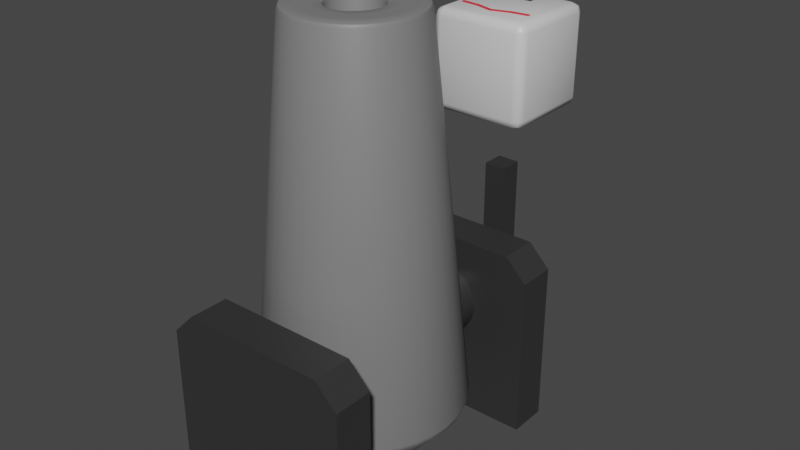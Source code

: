 # Source: Cannon.blend  (saved by Blender 2.93.20; exported with 4.5.12 LTS)
import bpy
from mathutils import Matrix  # noqa: F401  (used for matrix-valued properties, if any)

bpy.ops.wm.read_factory_settings(use_empty=True)
scene = bpy.context.scene
scene.name = 'Scene'

# ---- collections
col_collection = bpy.data.collections.new('Collection'); scene.collection.children.link(col_collection)

# ---- materials (node trees are filled in below, after node groups)
mat_barrel = bpy.data.materials.new('Barrel')
mat_barrel.use_transparent_shadow = False
mat_base = bpy.data.materials.new('Base')
mat_base.alpha_threshold = 0.0
mat_base.use_transparent_shadow = False
mat_base.line_color = (0.0, 0.0, 0.0, 1.0)
mat_head = bpy.data.materials.new('Head')
mat_head.alpha_threshold = 0.0
mat_head.use_transparent_shadow = False
mat_head.line_color = (0.0, 0.0, 0.0, 1.0)
mat_outereye = bpy.data.materials.new('OuterEye')
mat_outereye.use_transparent_shadow = False
mat_innereye = bpy.data.materials.new('InnerEye')
mat_innereye.use_transparent_shadow = False
mat_pupil = bpy.data.materials.new('Pupil')
mat_pupil.use_transparent_shadow = False
mat_mouth = bpy.data.materials.new('Mouth')
mat_mouth.use_transparent_shadow = False

# ---- node groups
ng_auto_smooth = bpy.data.node_groups.new('Auto Smooth', 'GeometryNodeTree')
_s = ng_auto_smooth.interface.new_socket(name='Geometry', in_out='OUTPUT', socket_type='NodeSocketGeometry')
_s = ng_auto_smooth.interface.new_socket(name='Geometry', in_out='INPUT', socket_type='NodeSocketGeometry')
_s = ng_auto_smooth.interface.new_socket(name='Angle', in_out='INPUT', socket_type='NodeSocketFloat')
_s.subtype = 'ANGLE'
_s.min_value = 0.0
_s.max_value = 3.142
ng_auto_smooth.is_modifier = True
_N = ng_auto_smooth.nodes; _L = ng_auto_smooth.links
n0 = _N.new('NodeGroupOutput'); n0.name = 'Group Output'; n0.location = (480, -100)
n1 = _N.new('NodeGroupInput'); n1.name = 'Group Input'; n1.location = (-420, -300)
n2 = _N.new('NodeGroupInput'); n2.name = 'Group Input.001'; n2.location = (-60, -100)
n3 = _N.new('GeometryNodeSetShadeSmooth'); n3.name = 'Set Shade Smooth'; n3.location = (120, -100)
n3.domain = 'EDGE'
n4 = _N.new('GeometryNodeSetShadeSmooth'); n4.name = 'Set Shade Smooth.001'; n4.location = (300, -100)
n5 = _N.new('GeometryNodeInputMeshEdgeAngle'); n5.name = 'Edge Angle'; n5.location = (-420, -220)
n6 = _N.new('GeometryNodeInputEdgeSmooth'); n6.name = 'Is Edge Smooth'; n6.location = (-60, -160)
n7 = _N.new('GeometryNodeInputShadeSmooth'); n7.name = 'Is Face Smooth'; n7.location = (-240, -340)
n8 = _N.new('FunctionNodeBooleanMath'); n8.name = 'Boolean Math'; n8.location = (-60, -220)
n9 = _N.new('FunctionNodeCompare'); n9.name = 'Compare'; n9.location = (-240, -180)
n9.operation = 'LESS_EQUAL'
_L.new(n5.outputs[0], n9.inputs[0])
_L.new(n4.outputs[0], n0.inputs[0])
_L.new(n1.outputs[1], n9.inputs[1])
_L.new(n9.outputs[0], n8.inputs[0])
_L.new(n7.outputs[0], n8.inputs[1])
_L.new(n2.outputs[0], n3.inputs[0])
_L.new(n6.outputs[0], n3.inputs[1])
_L.new(n3.outputs[0], n4.inputs[0])
_L.new(n8.outputs[0], n3.inputs[2])
n0.is_active_output = True

# ---- material node trees
mat_barrel.use_nodes = True; mat_barrel.node_tree.nodes.clear()
_N = mat_barrel.node_tree.nodes; _L = mat_barrel.node_tree.links
n0 = _N.new('ShaderNodeBsdfPrincipled'); n0.name = 'Principled BSDF'; n0.location = (10, 300)
n0.distribution = 'GGX'
n0.subsurface_method = 'BURLEY'
n0.inputs[0].default_value = (0.2079, 0.2079, 0.2079, 1.0)
n0.inputs[3].default_value = 1.45
n0.inputs[27].default_value = (0.0, 0.0, 0.0, 1.0)
n0.inputs[28].default_value = 1.0
n1 = _N.new('ShaderNodeOutputMaterial'); n1.name = 'Material Output'; n1.location = (300, 300)
_L.new(n0.outputs[0], n1.inputs[0])
n1.is_active_output = True
mat_base.use_nodes = True; mat_base.node_tree.nodes.clear()
_N = mat_base.node_tree.nodes; _L = mat_base.node_tree.links
n0 = _N.new('ShaderNodeOutputMaterial'); n0.name = 'Material Output'; n0.location = (300, 300)
n1 = _N.new('ShaderNodeBsdfPrincipled'); n1.name = 'Principled BSDF'; n1.location = (10, 300)
n1.distribution = 'GGX'
n1.subsurface_method = 'BURLEY'
n1.inputs[0].default_value = (0.0331, 0.0331, 0.0331, 1.0)
n1.inputs[2].default_value = 0.4
n1.inputs[3].default_value = 1.45
n1.inputs[27].default_value = (0.0, 0.0, 0.0, 1.0)
n1.inputs[28].default_value = 1.0
_L.new(n1.outputs[0], n0.inputs[0])
n0.is_active_output = True
mat_head.use_nodes = True; mat_head.node_tree.nodes.clear()
_N = mat_head.node_tree.nodes; _L = mat_head.node_tree.links
n0 = _N.new('ShaderNodeOutputMaterial'); n0.name = 'Material Output'; n0.location = (300, 300)
n1 = _N.new('ShaderNodeBsdfPrincipled'); n1.name = 'Principled BSDF'; n1.location = (10, 300)
n1.distribution = 'GGX'
n1.subsurface_method = 'BURLEY'
n1.inputs[0].default_value = (0.6982, 0.6982, 0.6982, 1.0)
n1.inputs[2].default_value = 0.4
n1.inputs[3].default_value = 1.45
n1.inputs[27].default_value = (0.0, 0.0, 0.0, 1.0)
n1.inputs[28].default_value = 1.0
_L.new(n1.outputs[0], n0.inputs[0])
n0.is_active_output = True
mat_outereye.use_nodes = True; mat_outereye.node_tree.nodes.clear()
_N = mat_outereye.node_tree.nodes; _L = mat_outereye.node_tree.links
n0 = _N.new('ShaderNodeBsdfPrincipled'); n0.name = 'Principled BSDF'; n0.location = (10, 300)
n0.distribution = 'GGX'
n0.subsurface_method = 'BURLEY'
n0.inputs[0].default_value = (0.03106, 0.03106, 0.03106, 1.0)
n0.inputs[3].default_value = 1.45
n0.inputs[27].default_value = (0.0, 0.0, 0.0, 1.0)
n0.inputs[28].default_value = 1.0
n1 = _N.new('ShaderNodeOutputMaterial'); n1.name = 'Material Output'; n1.location = (300, 300)
_L.new(n0.outputs[0], n1.inputs[0])
n1.is_active_output = True
mat_innereye.use_nodes = True; mat_innereye.node_tree.nodes.clear()
_N = mat_innereye.node_tree.nodes; _L = mat_innereye.node_tree.links
n0 = _N.new('ShaderNodeBsdfPrincipled'); n0.name = 'Principled BSDF'; n0.location = (10, 300)
n0.distribution = 'GGX'
n0.subsurface_method = 'BURLEY'
n0.inputs[0].default_value = (0.2738, 0.2738, 0.2738, 1.0)
n0.inputs[3].default_value = 1.45
n0.inputs[27].default_value = (0.0, 0.0, 0.0, 1.0)
n0.inputs[28].default_value = 1.0
n1 = _N.new('ShaderNodeOutputMaterial'); n1.name = 'Material Output'; n1.location = (300, 300)
_L.new(n0.outputs[0], n1.inputs[0])
n1.is_active_output = True
mat_pupil.use_nodes = True; mat_pupil.node_tree.nodes.clear()
_N = mat_pupil.node_tree.nodes; _L = mat_pupil.node_tree.links
n0 = _N.new('ShaderNodeBsdfPrincipled'); n0.name = 'Principled BSDF'; n0.location = (10, 300)
n0.distribution = 'GGX'
n0.subsurface_method = 'BURLEY'
n0.inputs[0].default_value = (0.0, 0.03128, 0.8, 1.0)
n0.inputs[3].default_value = 1.45
n0.inputs[27].default_value = (0.0, 0.0, 0.0, 1.0)
n0.inputs[28].default_value = 1.0
n1 = _N.new('ShaderNodeOutputMaterial'); n1.name = 'Material Output'; n1.location = (300, 300)
_L.new(n0.outputs[0], n1.inputs[0])
n1.is_active_output = True
mat_mouth.use_nodes = True; mat_mouth.node_tree.nodes.clear()
_N = mat_mouth.node_tree.nodes; _L = mat_mouth.node_tree.links
n0 = _N.new('ShaderNodeBsdfPrincipled'); n0.name = 'Principled BSDF'; n0.location = (10, 300)
n0.distribution = 'GGX'
n0.subsurface_method = 'BURLEY'
n0.inputs[0].default_value = (0.8, 0.04723, 0.06162, 1.0)
n0.inputs[3].default_value = 1.45
n0.inputs[27].default_value = (0.0, 0.0, 0.0, 1.0)
n0.inputs[28].default_value = 1.0
n1 = _N.new('ShaderNodeOutputMaterial'); n1.name = 'Material Output'; n1.location = (300, 300)
_L.new(n0.outputs[0], n1.inputs[0])
n1.is_active_output = True

# ---- world
world_world = bpy.data.worlds.new('World'); scene.world = world_world
world_world.use_nodes = True; world_world.node_tree.nodes.clear()
_N = world_world.node_tree.nodes; _L = world_world.node_tree.links
n0 = _N.new('ShaderNodeOutputWorld'); n0.name = 'World Output'; n0.location = (300, 300)
n1 = _N.new('ShaderNodeBackground'); n1.name = 'Background'; n1.location = (10, 300)
n1.inputs[0].default_value = (0.05088, 0.05088, 0.05088, 1.0)
_L.new(n1.outputs[0], n0.inputs[0])
n0.is_active_output = True
world_world.color = (0.05088, 0.05088, 0.05088)
world_world.use_sun_shadow = False
world_world.sun_shadow_jitter_overblur = 0.0

# ---- meshes
me_cylinder = bpy.data.meshes.new('Cylinder')
me_cylinder.from_pydata([(-0.0444, -1.206e-08, -0.4916), (-0.04586, 0.1019, -0.109), (-0.04596, -1.206e-08, -0.109), (-0.02817, 0.1004, -0.1089), (-0.01101, 0.09577, -0.1088), (0.005093, 0.08826, -0.1088), (0.01964, 0.07807, -0.1087), (0.03221, 0.06551, -0.1087), (0.0424, 0.05096, -0.1086), (0.0499, 0.03486, -0.1086), (0.0545, 0.0177, -0.1086), (0.05605, -1.831e-08, -0.1086), (0.0545, -0.0177, -0.1086), (0.0499, -0.03486, -0.1086), (0.0424, -0.05096, -0.1086), (0.03221, -0.06551, -0.1087), (0.01964, -0.07807, -0.1087), (0.005093, -0.08826, -0.1088), (-0.01101, -0.09577, -0.1088), (-0.02817, -0.1004, -0.1089), (-0.04586, -0.1019, -0.109), (-0.06356, -0.1004, -0.109), (-0.08072, -0.09577, -0.1091), (-0.09682, -0.08826, -0.1092), (-0.1114, -0.07807, -0.1092), (-0.1239, -0.06551, -0.1093), (-0.1341, -0.05096, -0.1093), (-0.1416, -0.03486, -0.1093), (-0.1462, -0.0177, -0.1094), (-0.1478, -1.538e-08, -0.1094), (-0.1462, 0.0177, -0.1094), (-0.1416, 0.03486, -0.1093), (-0.1341, 0.05096, -0.1093), (-0.1239, 0.06551, -0.1093), (-0.1114, 0.07807, -0.1092), (-0.09682, 0.08826, -0.1092), (-0.08072, 0.09577, -0.1091), (-0.06356, 0.1004, -0.109), (-0.04486, 0.2665, -0.3789), (0.001426, 0.2625, -0.3787), (0.0463, 0.2505, -0.3785), (0.08841, 0.2308, -0.3784), (0.1265, 0.2042, -0.3782), (0.1593, 0.1713, -0.3781), (0.186, 0.1333, -0.378), (0.2056, 0.09116, -0.3779), (0.2176, 0.04628, -0.3778), (0.2217, -2.655e-08, -0.3778), (0.2176, -0.04628, -0.3778), (0.2056, -0.09116, -0.3779), (0.186, -0.1333, -0.378), (0.1593, -0.1713, -0.3781), (0.1265, -0.2042, -0.3782), (0.08841, -0.2308, -0.3784), (0.0463, -0.2505, -0.3785), (0.001426, -0.2625, -0.3787), (-0.04486, -0.2665, -0.3789), (-0.09114, -0.2625, -0.3791), (-0.136, -0.2505, -0.3793), (-0.1781, -0.2308, -0.3794), (-0.2162, -0.2042, -0.3796), (-0.249, -0.1713, -0.3797), (-0.2757, -0.1333, -0.3798), (-0.2953, -0.09116, -0.3799), (-0.3073, -0.04628, -0.38), (-0.3114, -3.674e-08, -0.38), (-0.3073, 0.04628, -0.38), (-0.2953, 0.09116, -0.3799), (-0.2757, 0.1333, -0.3798), (-0.249, 0.1713, -0.3797), (-0.2162, 0.2042, -0.3796), (-0.1781, 0.2308, -0.3794), (-0.136, 0.2505, -0.3793), (-0.09114, 0.2625, -0.3791), (-0.0444, 0.1194, -0.4916), (-0.02366, 0.1176, -0.4915), (-0.003556, 0.1122, -0.4914), (0.01531, 0.1034, -0.4914), (0.03236, 0.09148, -0.4913), (0.04708, 0.07676, -0.4912), (0.05902, 0.05971, -0.4912), (0.06782, 0.04085, -0.4912), (0.07321, 0.02074, -0.4911), (0.07502, -2.105e-08, -0.4911), (0.07321, -0.02074, -0.4911), (0.06782, -0.04085, -0.4912), (0.05902, -0.05971, -0.4912), (0.04708, -0.07676, -0.4912), (0.03236, -0.09148, -0.4913), (0.01531, -0.1034, -0.4914), (-0.003556, -0.1122, -0.4914), (-0.02366, -0.1176, -0.4915), (-0.0444, -0.1194, -0.4916), (-0.06514, -0.1176, -0.4917), (-0.08525, -0.1122, -0.4918), (-0.1041, -0.1034, -0.4919), (-0.1212, -0.09148, -0.4919), (-0.1359, -0.07676, -0.492), (-0.1478, -0.05971, -0.492), (-0.1566, -0.04085, -0.4921), (-0.162, -0.02074, -0.4921), (-0.1638, -8.02e-08, -0.4921), (-0.162, 0.02074, -0.4921), (-0.1566, 0.04085, -0.4921), (-0.1478, 0.05971, -0.492), (-0.1359, 0.07676, -0.492), (-0.1212, 0.09148, -0.4919), (-0.1041, 0.1034, -0.4919), (-0.08525, 0.1122, -0.4918), (-0.06514, 0.1176, -0.4917), (-0.04542, 0.3904, -0.2414), (-0.04552, 0.4, -0.2164), (0.02394, 0.3939, -0.2162), (0.02237, 0.3845, -0.2411), (0.09129, 0.3759, -0.2159), (0.08811, 0.3669, -0.2409), (0.1545, 0.3464, -0.2156), (0.1498, 0.3381, -0.2406), (0.2116, 0.3064, -0.2154), (0.2055, 0.2991, -0.2404), (0.2609, 0.2571, -0.2152), (0.2536, 0.2509, -0.2402), (0.3009, 0.2, -0.215), (0.2927, 0.1952, -0.24), (0.3304, 0.1368, -0.2149), (0.3214, 0.1335, -0.2399), (0.3484, 0.06946, -0.2148), (0.339, 0.06779, -0.2399), (0.3545, -2.955e-08, -0.2148), (0.345, -2.933e-08, -0.2398), (0.3484, -0.06946, -0.2148), (0.339, -0.06779, -0.2399), (0.3304, -0.1368, -0.2149), (0.3214, -0.1335, -0.2399), (0.3009, -0.2, -0.215), (0.2927, -0.1952, -0.24), (0.2609, -0.2571, -0.2152), (0.2536, -0.2509, -0.2402), (0.2116, -0.3064, -0.2154), (0.2055, -0.2991, -0.2404), (0.1545, -0.3464, -0.2156), (0.1498, -0.3381, -0.2406), (0.09129, -0.3759, -0.2159), (0.08811, -0.3669, -0.2409), (0.02394, -0.3939, -0.2162), (0.02237, -0.3845, -0.2411), (-0.04552, -0.4, -0.2164), (-0.04542, -0.3904, -0.2414), (-0.115, -0.3939, -0.2167), (-0.1132, -0.3845, -0.2417), (-0.1823, -0.3759, -0.217), (-0.1789, -0.3669, -0.242), (-0.2455, -0.3464, -0.2173), (-0.2406, -0.3381, -0.2422), (-0.3026, -0.3064, -0.2175), (-0.2964, -0.2991, -0.2424), (-0.3519, -0.2571, -0.2177), (-0.3445, -0.2509, -0.2426), (-0.3919, -0.2, -0.2179), (-0.3835, -0.1952, -0.2428), (-0.4214, -0.1368, -0.218), (-0.4123, -0.1335, -0.2429), (-0.4394, -0.06946, -0.218), (-0.4299, -0.06779, -0.243), (-0.4455, -7.293e-09, -0.2181), (-0.4358, -9.411e-09, -0.243), (-0.4394, 0.06946, -0.218), (-0.4299, 0.06779, -0.243), (-0.4214, 0.1368, -0.218), (-0.4123, 0.1335, -0.2429), (-0.3919, 0.2, -0.2179), (-0.3835, 0.1952, -0.2428), (-0.3519, 0.2571, -0.2177), (-0.3445, 0.2509, -0.2426), (-0.3026, 0.3064, -0.2175), (-0.2964, 0.2991, -0.2424), (-0.2455, 0.3464, -0.2173), (-0.2406, 0.3381, -0.2422), (-0.1823, 0.3759, -0.217), (-0.1789, 0.3669, -0.242), (-0.115, 0.3939, -0.2167), (-0.1132, 0.3845, -0.2417), (-0.05149, 0.254, 1.253), (-0.05156, 0.1997, 1.269), (-0.05154, 0.2482, 1.265), (-0.01689, 0.1966, 1.269), (-0.007388, 0.2501, 1.254), (-0.008442, 0.2444, 1.265), (0.01672, 0.1876, 1.269), (0.03538, 0.2387, 1.254), (0.03335, 0.2332, 1.265), (0.04827, 0.1729, 1.27), (0.0755, 0.22, 1.254), (0.07256, 0.2149, 1.265), (0.07678, 0.153, 1.27), (0.1118, 0.1946, 1.254), (0.108, 0.1901, 1.265), (0.1014, 0.1283, 1.27), (0.1431, 0.1633, 1.254), (0.1386, 0.1595, 1.265), (0.1213, 0.09983, 1.27), (0.1685, 0.127, 1.254), (0.1634, 0.1241, 1.265), (0.1361, 0.06829, 1.27), (0.1872, 0.08687, 1.254), (0.1817, 0.08489, 1.266), (0.1451, 0.03467, 1.27), (0.1986, 0.0441, 1.254), (0.1929, 0.0431, 1.266), (0.1481, -2.066e-08, 1.27), (0.2025, -2.194e-08, 1.254), (0.1967, -2.178e-08, 1.266), (0.1451, -0.03467, 1.27), (0.1986, -0.0441, 1.254), (0.1929, -0.0431, 1.266), (0.1361, -0.06829, 1.27), (0.1872, -0.08687, 1.254), (0.1817, -0.08489, 1.266), (0.1213, -0.09983, 1.27), (0.1685, -0.127, 1.254), (0.1634, -0.1241, 1.265), (0.1014, -0.1283, 1.27), (0.1431, -0.1633, 1.254), (0.1386, -0.1595, 1.265), (0.07678, -0.153, 1.27), (0.1118, -0.1946, 1.254), (0.108, -0.1901, 1.265), (0.04827, -0.1729, 1.27), (0.0755, -0.22, 1.254), (0.07256, -0.2149, 1.265), (0.01672, -0.1876, 1.269), (0.03538, -0.2387, 1.254), (0.03335, -0.2332, 1.265), (-0.01689, -0.1966, 1.269), (-0.007388, -0.2501, 1.254), (-0.008442, -0.2444, 1.265), (-0.05156, -0.1997, 1.269), (-0.05149, -0.254, 1.253), (-0.05154, -0.2482, 1.265), (-0.08623, -0.1966, 1.269), (-0.0956, -0.2501, 1.253), (-0.09464, -0.2444, 1.264), (-0.1199, -0.1876, 1.269), (-0.1384, -0.2387, 1.253), (-0.1364, -0.2332, 1.264), (-0.1514, -0.1729, 1.269), (-0.1785, -0.22, 1.253), (-0.1756, -0.2149, 1.264), (-0.1799, -0.1529, 1.269), (-0.2147, -0.1946, 1.253), (-0.2111, -0.1901, 1.264), (-0.2045, -0.1283, 1.269), (-0.2461, -0.1633, 1.253), (-0.2417, -0.1595, 1.264), (-0.2245, -0.09983, 1.269), (-0.2714, -0.127, 1.252), (-0.2665, -0.1241, 1.264), (-0.2392, -0.06829, 1.268), (-0.2902, -0.08687, 1.252), (-0.2848, -0.08489, 1.264), (-0.2482, -0.03467, 1.268), (-0.3016, -0.0441, 1.252), (-0.296, -0.0431, 1.264), (-0.2512, -6.322e-08, 1.268), (-0.3055, -7.812e-09, 1.252), (-0.2997, -8.033e-09, 1.264), (-0.2482, 0.03467, 1.268), (-0.3016, 0.0441, 1.252), (-0.296, 0.0431, 1.264), (-0.2392, 0.06829, 1.268), (-0.2902, 0.08687, 1.252), (-0.2848, 0.08489, 1.264), (-0.2245, 0.09983, 1.269), (-0.2714, 0.127, 1.252), (-0.2665, 0.1241, 1.264), (-0.2045, 0.1283, 1.269), (-0.2461, 0.1633, 1.253), (-0.2417, 0.1595, 1.264), (-0.1799, 0.1529, 1.269), (-0.2147, 0.1946, 1.253), (-0.2111, 0.1901, 1.264), (-0.1514, 0.1729, 1.269), (-0.1785, 0.22, 1.253), (-0.1756, 0.2149, 1.264), (-0.1199, 0.1876, 1.269), (-0.1384, 0.2387, 1.253), (-0.1364, 0.2332, 1.264), (-0.08623, 0.1966, 1.269), (-0.0956, 0.2501, 1.253), (-0.09464, 0.2444, 1.264), (-0.03388, 0.1004, 1.253), (-0.02478, 0.1523, 1.269), (-0.03311, 0.105, 1.265), (-0.05164, 0.1547, 1.269), (-0.05158, 0.1019, 1.253), (-0.05162, 0.1066, 1.265), (-0.01672, 0.09577, 1.253), (0.001263, 0.1453, 1.269), (-0.01517, 0.1002, 1.265), (-0.0006234, 0.08826, 1.254), (0.0257, 0.1339, 1.27), (0.001672, 0.09231, 1.265), (0.01393, 0.07807, 1.254), (0.04778, 0.1185, 1.27), (0.01689, 0.08165, 1.265), (0.02649, 0.06551, 1.254), (0.06684, 0.09941, 1.27), (0.03003, 0.06852, 1.265), (0.03668, 0.05096, 1.254), (0.0823, 0.07733, 1.27), (0.04069, 0.0533, 1.265), (0.04419, 0.03486, 1.254), (0.09369, 0.0529, 1.27), (0.04854, 0.03646, 1.265), (0.04879, 0.0177, 1.254), (0.1007, 0.02686, 1.27), (0.05335, 0.01851, 1.265), (0.05033, -1.831e-08, 1.254), (0.103, -1.979e-08, 1.27), (0.05497, -1.842e-08, 1.265), (0.04879, -0.0177, 1.254), (0.1007, -0.02686, 1.27), (0.05335, -0.01851, 1.265), (0.04419, -0.03486, 1.254), (0.09369, -0.0529, 1.27), (0.04854, -0.03646, 1.265), (0.03668, -0.05096, 1.254), (0.0823, -0.07733, 1.27), (0.04069, -0.0533, 1.265), (0.02649, -0.06551, 1.254), (0.06684, -0.09941, 1.27), (0.03003, -0.06852, 1.265), (0.01393, -0.07807, 1.254), (0.04778, -0.1185, 1.27), (0.01689, -0.08165, 1.265), (-0.0006234, -0.08826, 1.254), (0.0257, -0.1339, 1.27), (0.001672, -0.09231, 1.265), (-0.01672, -0.09577, 1.253), (0.001263, -0.1453, 1.269), (-0.01517, -0.1002, 1.265), (-0.03388, -0.1004, 1.253), (-0.02478, -0.1523, 1.269), (-0.03311, -0.105, 1.265), (-0.05158, -0.1019, 1.253), (-0.05164, -0.1547, 1.269), (-0.05162, -0.1066, 1.265), (-0.06928, -0.1004, 1.253), (-0.07849, -0.1523, 1.269), (-0.07013, -0.105, 1.264), (-0.08644, -0.09577, 1.253), (-0.1045, -0.1453, 1.269), (-0.08808, -0.1002, 1.264), (-0.1025, -0.08826, 1.253), (-0.129, -0.1339, 1.269), (-0.1049, -0.09231, 1.264), (-0.1171, -0.07807, 1.253), (-0.1511, -0.1185, 1.269), (-0.1201, -0.08166, 1.264), (-0.1297, -0.06551, 1.253), (-0.1701, -0.09942, 1.269), (-0.1333, -0.06852, 1.264), (-0.1398, -0.05096, 1.253), (-0.1856, -0.07734, 1.269), (-0.1439, -0.0533, 1.264), (-0.1473, -0.03486, 1.253), (-0.197, -0.0529, 1.269), (-0.1518, -0.03646, 1.264), (-0.1519, -0.0177, 1.253), (-0.204, -0.02686, 1.269), (-0.1566, -0.01851, 1.264), (-0.1535, -1.538e-08, 1.253), (-0.2063, 2.599e-08, 1.269), (-0.1582, -1.515e-08, 1.264), (-0.1519, 0.0177, 1.253), (-0.204, 0.02686, 1.269), (-0.1566, 0.01851, 1.264), (-0.1473, 0.03486, 1.253), (-0.197, 0.0529, 1.269), (-0.1518, 0.03646, 1.264), (-0.1398, 0.05096, 1.253), (-0.1856, 0.07734, 1.269), (-0.1439, 0.0533, 1.264), (-0.1297, 0.06551, 1.253), (-0.1701, 0.09942, 1.269), (-0.1333, 0.06852, 1.264), (-0.1171, 0.07807, 1.253), (-0.1511, 0.1185, 1.269), (-0.1201, 0.08166, 1.264), (-0.1025, 0.08826, 1.253), (-0.129, 0.1339, 1.269), (-0.1049, 0.09231, 1.264), (-0.08644, 0.09577, 1.253), (-0.1045, 0.1453, 1.269), (-0.08808, 0.1002, 1.264), (-0.06928, 0.1004, 1.253), (-0.07849, 0.1523, 1.269), (-0.07013, 0.105, 1.264), (-0.05157, 0.2364, 1.269), (-0.01051, 0.2328, 1.269), (0.0293, 0.2222, 1.27), (0.06665, 0.2048, 1.27), (0.1004, 0.1811, 1.27), (0.1296, 0.152, 1.27), (0.1532, 0.1182, 1.27), (0.1706, 0.08087, 1.27), (0.1813, 0.04106, 1.27), (0.1849, -2.148e-08, 1.27), (0.1813, -0.04106, 1.27), (0.1706, -0.08087, 1.27), (0.1532, -0.1182, 1.27), (0.1296, -0.152, 1.27), (0.1004, -0.1811, 1.27), (0.06665, -0.2048, 1.27), (0.0293, -0.2222, 1.27), (-0.01051, -0.2328, 1.269), (-0.05157, -0.2364, 1.269), (-0.09262, -0.2328, 1.269), (-0.1324, -0.2222, 1.269), (-0.1698, -0.2048, 1.269), (-0.2035, -0.1811, 1.269), (-0.2327, -0.152, 1.268), (-0.2563, -0.1182, 1.268), (-0.2737, -0.08086, 1.268), (-0.2844, -0.04106, 1.268), (-0.288, -8.621e-09, 1.268), (-0.2844, 0.04106, 1.268), (-0.2737, 0.08086, 1.268), (-0.2563, 0.1182, 1.268), (-0.2327, 0.152, 1.268), (-0.2035, 0.1811, 1.269), (-0.1698, 0.2048, 1.269), (-0.1324, 0.2222, 1.269), (-0.09262, 0.2328, 1.269), (-0.03117, 0.1161, 1.269), (-0.05164, 0.1179, 1.269), (-0.01132, 0.1108, 1.269), (0.007307, 0.1021, 1.269), (0.02414, 0.09031, 1.27), (0.03867, 0.07578, 1.27), (0.05045, 0.05894, 1.27), (0.05914, 0.04032, 1.27), (0.06446, 0.02047, 1.27), (0.06625, -1.869e-08, 1.27), (0.06446, -0.02047, 1.27), (0.05914, -0.04032, 1.27), (0.05045, -0.05894, 1.27), (0.03867, -0.07578, 1.27), (0.02414, -0.09031, 1.27), (0.007307, -0.1021, 1.269), (-0.01132, -0.1108, 1.269), (-0.03117, -0.1161, 1.269), (-0.05164, -0.1179, 1.269), (-0.07211, -0.1161, 1.269), (-0.09196, -0.1108, 1.269), (-0.1106, -0.1021, 1.269), (-0.1274, -0.09031, 1.269), (-0.142, -0.07578, 1.269), (-0.1537, -0.05895, 1.269), (-0.1624, -0.04032, 1.269), (-0.1677, -0.02047, 1.269), (-0.1695, -1.458e-08, 1.269), (-0.1677, 0.02047, 1.269), (-0.1624, 0.04032, 1.269), (-0.1537, 0.05895, 1.269), (-0.142, 0.07578, 1.269), (-0.1274, 0.09031, 1.269), (-0.1106, 0.1021, 1.269), (-0.09196, 0.1108, 1.269), (-0.07211, 0.1161, 1.269)], [], [(0, 74, 75), (365, 362, 26, 27), (112, 186, 189, 114), (0, 75, 76), (323, 320, 12, 13), (40, 39, 113, 115), (0, 76, 77), (362, 359, 25, 26), (41, 40, 115, 117), (0, 77, 78), (299, 296, 4, 5), (42, 41, 117, 119), (0, 78, 79), (320, 317, 11, 12), (43, 42, 119, 121), (0, 79, 80), (359, 356, 24, 25), (44, 43, 121, 123), (0, 80, 81), (45, 44, 123, 125), (0, 81, 82), (317, 314, 10, 11), (46, 45, 125, 127), (0, 82, 83), (356, 353, 23, 24), (47, 46, 127, 129), (0, 83, 84), (395, 392, 36, 37), (48, 47, 129, 131), (0, 84, 85), (314, 311, 9, 10), (49, 48, 131, 133), (0, 85, 86), (353, 350, 22, 23), (50, 49, 133, 135), (0, 86, 87), (392, 389, 35, 36), (51, 50, 135, 137), (0, 87, 88), (311, 308, 8, 9), (52, 51, 137, 139), (0, 88, 89), (350, 347, 21, 22), (53, 52, 139, 141), (0, 89, 90), (389, 386, 34, 35), (54, 53, 141, 143), (0, 90, 91), (308, 305, 7, 8), (55, 54, 143, 145), (0, 91, 92), (347, 344, 20, 21), (56, 55, 145, 147), (0, 92, 93), (386, 383, 33, 34), (57, 56, 147, 149), (0, 93, 94), (305, 302, 6, 7), (58, 57, 149, 151), (0, 94, 95), (344, 341, 19, 20), (59, 58, 151, 153), (0, 95, 96), (383, 380, 32, 33), (60, 59, 153, 155), (0, 96, 97), (302, 299, 5, 6), (61, 60, 155, 157), (0, 97, 98), (341, 338, 18, 19), (62, 61, 157, 159), (0, 98, 99), (380, 377, 31, 32), (63, 62, 159, 161), (0, 99, 100), (294, 395, 37, 1), (64, 63, 161, 163), (0, 100, 101), (338, 335, 17, 18), (65, 64, 163, 165), (0, 101, 102), (377, 374, 30, 31), (66, 65, 165, 167), (0, 102, 103), (296, 290, 3, 4), (67, 66, 167, 169), (0, 103, 104), (335, 332, 16, 17), (68, 67, 169, 171), (0, 104, 105), (374, 371, 29, 30), (69, 68, 171, 173), (0, 105, 106), (332, 329, 15, 16), (70, 69, 173, 175), (0, 106, 107), (371, 368, 28, 29), (71, 70, 175, 177), (0, 107, 108), (329, 326, 14, 15), (72, 71, 177, 179), (0, 108, 109), (368, 365, 27, 28), (73, 72, 179, 181), (0, 109, 74), (326, 323, 13, 14), (38, 73, 181, 110), (180, 288, 182, 111), (114, 189, 192, 116), (116, 192, 195, 118), (118, 195, 198, 120), (120, 198, 201, 122), (122, 201, 204, 124), (124, 204, 207, 126), (126, 207, 210, 128), (128, 210, 213, 130), (130, 213, 216, 132), (132, 216, 219, 134), (134, 219, 222, 136), (136, 222, 225, 138), (138, 225, 228, 140), (140, 228, 231, 142), (142, 231, 234, 144), (144, 234, 237, 146), (146, 237, 240, 148), (148, 240, 243, 150), (150, 243, 246, 152), (152, 246, 249, 154), (154, 249, 252, 156), (156, 252, 255, 158), (158, 255, 258, 160), (160, 258, 261, 162), (162, 261, 264, 164), (164, 264, 267, 166), (166, 267, 270, 168), (168, 270, 273, 170), (170, 273, 276, 172), (172, 276, 279, 174), (174, 279, 282, 176), (176, 282, 285, 178), (178, 285, 288, 180), (290, 294, 1, 3), (293, 291, 185, 183), (2, 3, 1), (2, 4, 3), (2, 5, 4), (2, 6, 5), (2, 7, 6), (2, 8, 7), (2, 9, 8), (2, 10, 9), (2, 11, 10), (2, 12, 11), (2, 13, 12), (2, 14, 13), (2, 15, 14), (2, 16, 15), (2, 17, 16), (2, 18, 17), (2, 19, 18), (2, 20, 19), (2, 21, 20), (2, 22, 21), (2, 23, 22), (2, 24, 23), (2, 25, 24), (2, 26, 25), (2, 27, 26), (2, 28, 27), (2, 29, 28), (2, 30, 29), (2, 31, 30), (2, 32, 31), (2, 33, 32), (2, 34, 33), (2, 35, 34), (2, 36, 35), (2, 37, 36), (2, 1, 37), (396, 293, 183, 287), (297, 300, 191, 188), (300, 303, 194, 191), (303, 306, 197, 194), (306, 309, 200, 197), (309, 312, 203, 200), (312, 315, 206, 203), (315, 318, 209, 206), (318, 321, 212, 209), (321, 324, 215, 212), (324, 327, 218, 215), (327, 330, 221, 218), (330, 333, 224, 221), (333, 336, 227, 224), (336, 339, 230, 227), (339, 342, 233, 230), (342, 345, 236, 233), (345, 348, 239, 236), (348, 351, 242, 239), (351, 354, 245, 242), (354, 357, 248, 245), (357, 360, 251, 248), (360, 363, 254, 251), (363, 366, 257, 254), (366, 369, 260, 257), (369, 372, 263, 260), (372, 375, 266, 263), (375, 378, 269, 266), (378, 381, 272, 269), (381, 384, 275, 272), (384, 387, 278, 275), (387, 390, 281, 278), (390, 393, 284, 281), (393, 396, 287, 284), (291, 297, 188, 185), (75, 74, 38, 39), (76, 75, 39, 40), (77, 76, 40, 41), (78, 77, 41, 42), (79, 78, 42, 43), (80, 79, 43, 44), (81, 80, 44, 45), (82, 81, 45, 46), (83, 82, 46, 47), (84, 83, 47, 48), (85, 84, 48, 49), (86, 85, 49, 50), (87, 86, 50, 51), (88, 87, 51, 52), (89, 88, 52, 53), (90, 89, 53, 54), (91, 90, 54, 55), (92, 91, 55, 56), (93, 92, 56, 57), (94, 93, 57, 58), (95, 94, 58, 59), (96, 95, 59, 60), (97, 96, 60, 61), (98, 97, 61, 62), (99, 98, 62, 63), (100, 99, 63, 64), (101, 100, 64, 65), (102, 101, 65, 66), (103, 102, 66, 67), (104, 103, 67, 68), (105, 104, 68, 69), (106, 105, 69, 70), (107, 106, 70, 71), (108, 107, 71, 72), (109, 108, 72, 73), (74, 109, 73, 38), (111, 112, 113, 110), (112, 114, 115, 113), (114, 116, 117, 115), (116, 118, 119, 117), (118, 120, 121, 119), (120, 122, 123, 121), (122, 124, 125, 123), (124, 126, 127, 125), (126, 128, 129, 127), (128, 130, 131, 129), (130, 132, 133, 131), (132, 134, 135, 133), (134, 136, 137, 135), (136, 138, 139, 137), (138, 140, 141, 139), (140, 142, 143, 141), (142, 144, 145, 143), (144, 146, 147, 145), (146, 148, 149, 147), (148, 150, 151, 149), (150, 152, 153, 151), (152, 154, 155, 153), (154, 156, 157, 155), (156, 158, 159, 157), (158, 160, 161, 159), (160, 162, 163, 161), (162, 164, 165, 163), (164, 166, 167, 165), (166, 168, 169, 167), (168, 170, 171, 169), (170, 172, 173, 171), (172, 174, 175, 173), (174, 176, 177, 175), (176, 178, 179, 177), (178, 180, 181, 179), (180, 111, 110, 181), (39, 38, 110, 113), (186, 182, 184, 187), (187, 184, 398, 399), (189, 186, 187, 190), (190, 187, 399, 400), (192, 189, 190, 193), (193, 190, 400, 401), (195, 192, 193, 196), (196, 193, 401, 402), (198, 195, 196, 199), (199, 196, 402, 403), (201, 198, 199, 202), (202, 199, 403, 404), (204, 201, 202, 205), (205, 202, 404, 405), (207, 204, 205, 208), (208, 205, 405, 406), (210, 207, 208, 211), (211, 208, 406, 407), (213, 210, 211, 214), (214, 211, 407, 408), (216, 213, 214, 217), (217, 214, 408, 409), (219, 216, 217, 220), (220, 217, 409, 410), (222, 219, 220, 223), (223, 220, 410, 411), (225, 222, 223, 226), (226, 223, 411, 412), (228, 225, 226, 229), (229, 226, 412, 413), (231, 228, 229, 232), (232, 229, 413, 414), (234, 231, 232, 235), (235, 232, 414, 415), (237, 234, 235, 238), (238, 235, 415, 416), (240, 237, 238, 241), (241, 238, 416, 417), (243, 240, 241, 244), (244, 241, 417, 418), (246, 243, 244, 247), (247, 244, 418, 419), (249, 246, 247, 250), (250, 247, 419, 420), (252, 249, 250, 253), (253, 250, 420, 421), (255, 252, 253, 256), (256, 253, 421, 422), (258, 255, 256, 259), (259, 256, 422, 423), (261, 258, 259, 262), (262, 259, 423, 424), (264, 261, 262, 265), (265, 262, 424, 425), (267, 264, 265, 268), (268, 265, 425, 426), (270, 267, 268, 271), (271, 268, 426, 427), (273, 270, 271, 274), (274, 271, 427, 428), (276, 273, 274, 277), (277, 274, 428, 429), (279, 276, 277, 280), (280, 277, 429, 430), (282, 279, 280, 283), (283, 280, 430, 431), (285, 282, 283, 286), (286, 283, 431, 432), (288, 285, 286, 289), (289, 286, 432, 433), (182, 288, 289, 184), (184, 289, 433, 398), (434, 435, 295, 292), (292, 295, 294, 290), (436, 434, 292, 298), (298, 292, 290, 296), (437, 436, 298, 301), (301, 298, 296, 299), (438, 437, 301, 304), (304, 301, 299, 302), (439, 438, 304, 307), (307, 304, 302, 305), (440, 439, 307, 310), (310, 307, 305, 308), (441, 440, 310, 313), (313, 310, 308, 311), (442, 441, 313, 316), (316, 313, 311, 314), (443, 442, 316, 319), (319, 316, 314, 317), (444, 443, 319, 322), (322, 319, 317, 320), (445, 444, 322, 325), (325, 322, 320, 323), (446, 445, 325, 328), (328, 325, 323, 326), (447, 446, 328, 331), (331, 328, 326, 329), (448, 447, 331, 334), (334, 331, 329, 332), (449, 448, 334, 337), (337, 334, 332, 335), (450, 449, 337, 340), (340, 337, 335, 338), (451, 450, 340, 343), (343, 340, 338, 341), (452, 451, 343, 346), (346, 343, 341, 344), (453, 452, 346, 349), (349, 346, 344, 347), (454, 453, 349, 352), (352, 349, 347, 350), (455, 454, 352, 355), (355, 352, 350, 353), (456, 455, 355, 358), (358, 355, 353, 356), (457, 456, 358, 361), (361, 358, 356, 359), (458, 457, 361, 364), (364, 361, 359, 362), (459, 458, 364, 367), (367, 364, 362, 365), (460, 459, 367, 370), (370, 367, 365, 368), (461, 460, 370, 373), (373, 370, 368, 371), (462, 461, 373, 376), (376, 373, 371, 374), (463, 462, 376, 379), (379, 376, 374, 377), (464, 463, 379, 382), (382, 379, 377, 380), (465, 464, 382, 385), (385, 382, 380, 383), (466, 465, 385, 388), (388, 385, 383, 386), (467, 466, 388, 391), (391, 388, 386, 389), (468, 467, 391, 394), (394, 391, 389, 392), (469, 468, 394, 397), (397, 394, 392, 395), (435, 469, 397, 295), (295, 397, 395, 294), (111, 182, 186, 112), (183, 185, 399, 398), (185, 188, 400, 399), (188, 191, 401, 400), (191, 194, 402, 401), (194, 197, 403, 402), (197, 200, 404, 403), (200, 203, 405, 404), (203, 206, 406, 405), (206, 209, 407, 406), (209, 212, 408, 407), (212, 215, 409, 408), (215, 218, 410, 409), (218, 221, 411, 410), (221, 224, 412, 411), (224, 227, 413, 412), (227, 230, 414, 413), (230, 233, 415, 414), (233, 236, 416, 415), (236, 239, 417, 416), (239, 242, 418, 417), (242, 245, 419, 418), (245, 248, 420, 419), (248, 251, 421, 420), (251, 254, 422, 421), (254, 257, 423, 422), (257, 260, 424, 423), (260, 263, 425, 424), (263, 266, 426, 425), (266, 269, 427, 426), (269, 272, 428, 427), (272, 275, 429, 428), (275, 278, 430, 429), (278, 281, 431, 430), (281, 284, 432, 431), (284, 287, 433, 432), (287, 183, 398, 433), (291, 293, 435, 434), (297, 291, 434, 436), (300, 297, 436, 437), (303, 300, 437, 438), (306, 303, 438, 439), (309, 306, 439, 440), (312, 309, 440, 441), (315, 312, 441, 442), (318, 315, 442, 443), (321, 318, 443, 444), (324, 321, 444, 445), (327, 324, 445, 446), (330, 327, 446, 447), (333, 330, 447, 448), (336, 333, 448, 449), (339, 336, 449, 450), (342, 339, 450, 451), (345, 342, 451, 452), (348, 345, 452, 453), (351, 348, 453, 454), (354, 351, 454, 455), (357, 354, 455, 456), (360, 357, 456, 457), (363, 360, 457, 458), (366, 363, 458, 459), (369, 366, 459, 460), (372, 369, 460, 461), (375, 372, 461, 462), (378, 375, 462, 463), (381, 378, 463, 464), (384, 381, 464, 465), (387, 384, 465, 466), (390, 387, 466, 467), (393, 390, 467, 468), (396, 393, 468, 469), (293, 396, 469, 435)])
me_cylinder.polygons.foreach_set('use_smooth', [True] * 504)
_uv = me_cylinder.uv_layers.new(name='UVMap')
_uv.uv.foreach_set('vector', [0.75, 0.25, 0.75, 0.3217, 0.7624, 0.3206, 0.05274, 0.1782, 0.0682, 0.145, 0.0682, 0.145, 0.05274, 0.1782, 0.9722, 0.5048, 0.9722, 0.9947, 0.9444, 0.9947, 0.9444, 0.5048, 0.75, 0.25, 0.7624, 0.3206, 0.7745, 0.3173, 0.4473, 0.1782, 0.4567, 0.2135, 0.4567, 0.2135, 0.4473, 0.1782, 0.8047, 0.4003, 0.7778, 0.4075, 0.7907, 0.4807, 0.8301, 0.4701, 0.75, 0.25, 0.7745, 0.3173, 0.7858, 0.3121, 0.0682, 0.145, 0.08919, 0.1151, 0.08919, 0.1151, 0.0682, 0.145, 0.83, 0.3885, 0.8047, 0.4003, 0.8301, 0.4701, 0.8671, 0.4529, 0.75, 0.25, 0.7858, 0.3121, 0.7961, 0.3049, 0.355, 0.4318, 0.3218, 0.4473, 0.3218, 0.4473, 0.355, 0.4318, 0.8528, 0.3725, 0.83, 0.3885, 0.8671, 0.4529, 0.9006, 0.4294, 0.75, 0.25, 0.7961, 0.3049, 0.8049, 0.2961, 0.4567, 0.2135, 0.4599, 0.25, 0.4599, 0.25, 0.4567, 0.2135, 0.8725, 0.3528, 0.8528, 0.3725, 0.9006, 0.4294, 0.9294, 0.4006, 0.75, 0.25, 0.8049, 0.2961, 0.8121, 0.2858, 0.08919, 0.1151, 0.1151, 0.08919, 0.1151, 0.08919, 0.08919, 0.1151, 0.8885, 0.33, 0.8725, 0.3528, 0.9294, 0.4006, 0.9529, 0.3671, 0.75, 0.25, 0.8121, 0.2858, 0.8173, 0.2745, 0.9003, 0.3047, 0.8885, 0.33, 0.9529, 0.3671, 0.9701, 0.3301, 0.75, 0.25, 0.8173, 0.2745, 0.8206, 0.2624, 0.4599, 0.25, 0.4567, 0.2865, 0.4567, 0.2865, 0.4599, 0.25, 0.9075, 0.2778, 0.9003, 0.3047, 0.9701, 0.3301, 0.9807, 0.2907, 0.75, 0.25, 0.8206, 0.2624, 0.8217, 0.25, 0.1151, 0.08919, 0.145, 0.0682, 0.145, 0.0682, 0.1151, 0.08919, 0.9099, 0.25, 0.9075, 0.2778, 0.9807, 0.2907, 0.9842, 0.25, 0.75, 0.25, 0.8217, 0.25, 0.8206, 0.2376, 0.2135, 0.4567, 0.1782, 0.4473, 0.1782, 0.4473, 0.2135, 0.4567, 0.9075, 0.2222, 0.9099, 0.25, 0.9842, 0.25, 0.9807, 0.2093, 0.75, 0.25, 0.8206, 0.2376, 0.8173, 0.2255, 0.4567, 0.2865, 0.4473, 0.3218, 0.4473, 0.3218, 0.4567, 0.2865, 0.9003, 0.1953, 0.9075, 0.2222, 0.9807, 0.2093, 0.9701, 0.1699, 0.75, 0.25, 0.8173, 0.2255, 0.8121, 0.2142, 0.145, 0.0682, 0.1782, 0.05274, 0.1782, 0.05274, 0.145, 0.0682, 0.8885, 0.17, 0.9003, 0.1953, 0.9701, 0.1699, 0.9529, 0.1329, 0.75, 0.25, 0.8121, 0.2142, 0.8049, 0.2039, 0.1782, 0.4473, 0.145, 0.4318, 0.145, 0.4318, 0.1782, 0.4473, 0.8725, 0.1472, 0.8885, 0.17, 0.9529, 0.1329, 0.9294, 0.09943, 0.75, 0.25, 0.8049, 0.2039, 0.7961, 0.1951, 0.4473, 0.3218, 0.4318, 0.355, 0.4318, 0.355, 0.4473, 0.3218, 0.8528, 0.1275, 0.8725, 0.1472, 0.9294, 0.09943, 0.9006, 0.07056, 0.75, 0.25, 0.7961, 0.1951, 0.7858, 0.1879, 0.1782, 0.05274, 0.2135, 0.04327, 0.2135, 0.04327, 0.1782, 0.05274, 0.83, 0.1115, 0.8528, 0.1275, 0.9006, 0.07056, 0.8671, 0.04714, 0.75, 0.25, 0.7858, 0.1879, 0.7745, 0.1827, 0.145, 0.4318, 0.1151, 0.4108, 0.1151, 0.4108, 0.145, 0.4318, 0.8047, 0.09972, 0.83, 0.1115, 0.8671, 0.04714, 0.8301, 0.02989, 0.75, 0.25, 0.7745, 0.1827, 0.7624, 0.1794, 0.4318, 0.355, 0.4108, 0.3849, 0.4108, 0.3849, 0.4318, 0.355, 0.7778, 0.0925, 0.8047, 0.09972, 0.8301, 0.02989, 0.7907, 0.01932, 0.75, 0.25, 0.7624, 0.1794, 0.75, 0.1783, 0.2135, 0.04327, 0.25, 0.04008, 0.25, 0.04008, 0.2135, 0.04327, 0.75, 0.09007, 0.7778, 0.0925, 0.7907, 0.01932, 0.75, 0.01576, 0.75, 0.25, 0.75, 0.1783, 0.7376, 0.1794, 0.1151, 0.4108, 0.08919, 0.3849, 0.08919, 0.3849, 0.1151, 0.4108, 0.7222, 0.0925, 0.75, 0.09007, 0.75, 0.01576, 0.7093, 0.01932, 0.75, 0.25, 0.7376, 0.1794, 0.7255, 0.1827, 0.4108, 0.3849, 0.3849, 0.4108, 0.3849, 0.4108, 0.4108, 0.3849, 0.6953, 0.09972, 0.7222, 0.0925, 0.7093, 0.01932, 0.6699, 0.02989, 0.75, 0.25, 0.7255, 0.1827, 0.7142, 0.1879, 0.25, 0.04008, 0.2865, 0.04327, 0.2865, 0.04327, 0.25, 0.04008, 0.67, 0.1115, 0.6953, 0.09972, 0.6699, 0.02989, 0.6329, 0.04714, 0.75, 0.25, 0.7142, 0.1879, 0.7039, 0.1951, 0.08919, 0.3849, 0.0682, 0.355, 0.0682, 0.355, 0.08919, 0.3849, 0.6472, 0.1275, 0.67, 0.1115, 0.6329, 0.04714, 0.5994, 0.07056, 0.75, 0.25, 0.7039, 0.1951, 0.6951, 0.2039, 0.3849, 0.4108, 0.355, 0.4318, 0.355, 0.4318, 0.3849, 0.4108, 0.6275, 0.1472, 0.6472, 0.1275, 0.5994, 0.07056, 0.5706, 0.09943, 0.75, 0.25, 0.6951, 0.2039, 0.6879, 0.2142, 0.2865, 0.04327, 0.3218, 0.05274, 0.3218, 0.05274, 0.2865, 0.04327, 0.6115, 0.17, 0.6275, 0.1472, 0.5706, 0.09943, 0.5471, 0.1329, 0.75, 0.25, 0.6879, 0.2142, 0.6827, 0.2255, 0.0682, 0.355, 0.05274, 0.3218, 0.05274, 0.3218, 0.0682, 0.355, 0.5997, 0.1953, 0.6115, 0.17, 0.5471, 0.1329, 0.5299, 0.1699, 0.75, 0.25, 0.6827, 0.2255, 0.6794, 0.2376, 0.25, 0.4599, 0.2135, 0.4567, 0.2135, 0.4567, 0.25, 0.4599, 0.5925, 0.2222, 0.5997, 0.1953, 0.5299, 0.1699, 0.5193, 0.2093, 0.75, 0.25, 0.6794, 0.2376, 0.6783, 0.25, 0.3218, 0.05274, 0.355, 0.0682, 0.355, 0.0682, 0.3218, 0.05274, 0.5901, 0.25, 0.5925, 0.2222, 0.5193, 0.2093, 0.5158, 0.25, 0.75, 0.25, 0.6783, 0.25, 0.6794, 0.2624, 0.05274, 0.3218, 0.04327, 0.2865, 0.04327, 0.2865, 0.05274, 0.3218, 0.5925, 0.2778, 0.5901, 0.25, 0.5158, 0.25, 0.5193, 0.2907, 0.75, 0.25, 0.6794, 0.2624, 0.6827, 0.2745, 0.3218, 0.4473, 0.2865, 0.4567, 0.2865, 0.4567, 0.3218, 0.4473, 0.5997, 0.3047, 0.5925, 0.2778, 0.5193, 0.2907, 0.5299, 0.3301, 0.75, 0.25, 0.6827, 0.2745, 0.6879, 0.2858, 0.355, 0.0682, 0.3849, 0.08919, 0.3849, 0.08919, 0.355, 0.0682, 0.6115, 0.33, 0.5997, 0.3047, 0.5299, 0.3301, 0.5471, 0.3671, 0.75, 0.25, 0.6879, 0.2858, 0.6951, 0.2961, 0.04327, 0.2865, 0.04008, 0.25, 0.04008, 0.25, 0.04327, 0.2865, 0.6275, 0.3528, 0.6115, 0.33, 0.5471, 0.3671, 0.5706, 0.4006, 0.75, 0.25, 0.6951, 0.2961, 0.7039, 0.3049, 0.3849, 0.08919, 0.4108, 0.1151, 0.4108, 0.1151, 0.3849, 0.08919, 0.6472, 0.3725, 0.6275, 0.3528, 0.5706, 0.4006, 0.5994, 0.4294, 0.75, 0.25, 0.7039, 0.3049, 0.7142, 0.3121, 0.04008, 0.25, 0.04327, 0.2135, 0.04327, 0.2135, 0.04008, 0.25, 0.67, 0.3885, 0.6472, 0.3725, 0.5994, 0.4294, 0.6329, 0.4529, 0.75, 0.25, 0.7142, 0.3121, 0.7255, 0.3173, 0.4108, 0.1151, 0.4318, 0.145, 0.4318, 0.145, 0.4108, 0.1151, 0.6953, 0.4003, 0.67, 0.3885, 0.6329, 0.4529, 0.6699, 0.4701, 0.75, 0.25, 0.7255, 0.3173, 0.7376, 0.3206, 0.04327, 0.2135, 0.05274, 0.1782, 0.05274, 0.1782, 0.04327, 0.2135, 0.7222, 0.4075, 0.6953, 0.4003, 0.6699, 0.4701, 0.7093, 0.4807, 0.75, 0.25, 0.7376, 0.3206, 0.75, 0.3217, 0.4318, 0.145, 0.4473, 0.1782, 0.4473, 0.1782, 0.4318, 0.145, 0.75, 0.4099, 0.7222, 0.4075, 0.7093, 0.4807, 0.75, 0.4842, 0.02778, 0.5048, 0.02778, 0.9947, -3.316e-07, 0.9947, -3.316e-07, 0.5048, 0.9444, 0.5048, 0.9444, 0.9947, 0.9167, 0.9947, 0.9167, 0.5048, 0.9167, 0.5048, 0.9167, 0.9947, 0.8889, 0.9947, 0.8889, 0.5048, 0.8889, 0.5048, 0.8889, 0.9947, 0.8611, 0.9947, 0.8611, 0.5048, 0.8611, 0.5048, 0.8611, 0.9947, 0.8333, 0.9947, 0.8333, 0.5048, 0.8333, 0.5048, 0.8333, 0.9947, 0.8056, 0.9947, 0.8056, 0.5048, 0.8056, 0.5048, 0.8056, 0.9947, 0.7778, 0.9947, 0.7778, 0.5048, 0.7778, 0.5048, 0.7778, 0.9947, 0.75, 0.9947, 0.75, 0.5048, 0.75, 0.5048, 0.75, 0.9947, 0.7222, 0.9947, 0.7222, 0.5048, 0.7222, 0.5048, 0.7222, 0.9947, 0.6944, 0.9947, 0.6944, 0.5048, 0.6944, 0.5048, 0.6944, 0.9947, 0.6667, 0.9947, 0.6667, 0.5048, 0.6667, 0.5048, 0.6667, 0.9947, 0.6389, 0.9947, 0.6389, 0.5048, 0.6389, 0.5048, 0.6389, 0.9947, 0.6111, 0.9947, 0.6111, 0.5048, 0.6111, 0.5048, 0.6111, 0.9947, 0.5833, 0.9947, 0.5833, 0.5048, 0.5833, 0.5048, 0.5833, 0.9947, 0.5556, 0.9947, 0.5556, 0.5048, 0.5556, 0.5048, 0.5556, 0.9947, 0.5278, 0.9947, 0.5278, 0.5048, 0.5278, 0.5048, 0.5278, 0.9947, 0.5, 0.9947, 0.5, 0.5048, 0.5, 0.5048, 0.5, 0.9947, 0.4722, 0.9947, 0.4722, 0.5048, 0.4722, 0.5048, 0.4722, 0.9947, 0.4444, 0.9947, 0.4444, 0.5048, 0.4444, 0.5048, 0.4444, 0.9947, 0.4167, 0.9947, 0.4167, 0.5048, 0.4167, 0.5048, 0.4167, 0.9947, 0.3889, 0.9947, 0.3889, 0.5048, 0.3889, 0.5048, 0.3889, 0.9947, 0.3611, 0.9947, 0.3611, 0.5048, 0.3611, 0.5048, 0.3611, 0.9947, 0.3333, 0.9947, 0.3333, 0.5048, 0.3333, 0.5048, 0.3333, 0.9947, 0.3056, 0.9947, 0.3056, 0.5048, 0.3056, 0.5048, 0.3056, 0.9947, 0.2778, 0.9947, 0.2778, 0.5048, 0.2778, 0.5048, 0.2778, 0.9947, 0.25, 0.9947, 0.25, 0.5048, 0.25, 0.5048, 0.25, 0.9947, 0.2222, 0.9947, 0.2222, 0.5048, 0.2222, 0.5048, 0.2222, 0.9947, 0.1944, 0.9947, 0.1944, 0.5048, 0.1944, 0.5048, 0.1944, 0.9947, 0.1667, 0.9947, 0.1667, 0.5048, 0.1667, 0.5048, 0.1667, 0.9947, 0.1389, 0.9947, 0.1389, 0.5048, 0.1389, 0.5048, 0.1389, 0.9947, 0.1111, 0.9947, 0.1111, 0.5048, 0.1111, 0.5048, 0.1111, 0.9947, 0.08333, 0.9947, 0.08333, 0.5048, 0.08333, 0.5048, 0.08333, 0.9947, 0.05556, 0.9947, 0.05556, 0.5048, 0.05556, 0.5048, 0.05556, 0.9947, 0.02778, 0.9947, 0.02778, 0.5048, 0.2865, 0.4567, 0.25, 0.4599, 0.25, 0.4599, 0.2865, 0.4567, 0.25, 0.4705, 0.2883, 0.4671, 0.2899, 0.476, 0.25, 0.4795, 0.25, 0.25, 0.2865, 0.4567, 0.25, 0.4599, 0.25, 0.25, 0.3218, 0.4473, 0.2865, 0.4567, 0.25, 0.25, 0.355, 0.4318, 0.3218, 0.4473, 0.25, 0.25, 0.3849, 0.4108, 0.355, 0.4318, 0.25, 0.25, 0.4108, 0.3849, 0.3849, 0.4108, 0.25, 0.25, 0.4318, 0.355, 0.4108, 0.3849, 0.25, 0.25, 0.4473, 0.3218, 0.4318, 0.355, 0.25, 0.25, 0.4567, 0.2865, 0.4473, 0.3218, 0.25, 0.25, 0.4599, 0.25, 0.4567, 0.2865, 0.25, 0.25, 0.4567, 0.2135, 0.4599, 0.25, 0.25, 0.25, 0.4473, 0.1782, 0.4567, 0.2135, 0.25, 0.25, 0.4318, 0.145, 0.4473, 0.1782, 0.25, 0.25, 0.4108, 0.1151, 0.4318, 0.145, 0.25, 0.25, 0.3849, 0.08919, 0.4108, 0.1151, 0.25, 0.25, 0.355, 0.0682, 0.3849, 0.08919, 0.25, 0.25, 0.3218, 0.05274, 0.355, 0.0682, 0.25, 0.25, 0.2865, 0.04327, 0.3218, 0.05274, 0.25, 0.25, 0.25, 0.04008, 0.2865, 0.04327, 0.25, 0.25, 0.2135, 0.04327, 0.25, 0.04008, 0.25, 0.25, 0.1782, 0.05274, 0.2135, 0.04327, 0.25, 0.25, 0.145, 0.0682, 0.1782, 0.05274, 0.25, 0.25, 0.1151, 0.08919, 0.145, 0.0682, 0.25, 0.25, 0.08919, 0.1151, 0.1151, 0.08919, 0.25, 0.25, 0.0682, 0.145, 0.08919, 0.1151, 0.25, 0.25, 0.05274, 0.1782, 0.0682, 0.145, 0.25, 0.25, 0.04327, 0.2135, 0.05274, 0.1782, 0.25, 0.25, 0.04008, 0.25, 0.04327, 0.2135, 0.25, 0.25, 0.04327, 0.2865, 0.04008, 0.25, 0.25, 0.25, 0.05274, 0.3218, 0.04327, 0.2865, 0.25, 0.25, 0.0682, 0.355, 0.05274, 0.3218, 0.25, 0.25, 0.08919, 0.3849, 0.0682, 0.355, 0.25, 0.25, 0.1151, 0.4108, 0.08919, 0.3849, 0.25, 0.25, 0.145, 0.4318, 0.1151, 0.4108, 0.25, 0.25, 0.1782, 0.4473, 0.145, 0.4318, 0.25, 0.25, 0.2135, 0.4567, 0.1782, 0.4473, 0.25, 0.25, 0.25, 0.4599, 0.2135, 0.4567, 0.2117, 0.4671, 0.25, 0.4705, 0.25, 0.4795, 0.2102, 0.476, 0.3254, 0.4572, 0.3602, 0.4409, 0.3647, 0.4487, 0.3285, 0.4656, 0.3602, 0.4409, 0.3917, 0.4189, 0.3975, 0.4258, 0.3647, 0.4487, 0.3917, 0.4189, 0.4189, 0.3917, 0.4258, 0.3975, 0.3975, 0.4258, 0.4189, 0.3917, 0.4409, 0.3602, 0.4487, 0.3647, 0.4258, 0.3975, 0.4409, 0.3602, 0.4572, 0.3254, 0.4656, 0.3285, 0.4487, 0.3647, 0.4572, 0.3254, 0.4671, 0.2883, 0.476, 0.2898, 0.4656, 0.3285, 0.4671, 0.2883, 0.4705, 0.25, 0.4795, 0.25, 0.476, 0.2898, 0.4705, 0.25, 0.4671, 0.2117, 0.476, 0.2102, 0.4795, 0.25, 0.4671, 0.2117, 0.4572, 0.1746, 0.4656, 0.1715, 0.476, 0.2102, 0.4572, 0.1746, 0.4409, 0.1398, 0.4487, 0.1353, 0.4656, 0.1715, 0.4409, 0.1398, 0.4189, 0.1083, 0.4258, 0.1025, 0.4487, 0.1353, 0.4189, 0.1083, 0.3917, 0.08111, 0.3975, 0.07424, 0.4258, 0.1025, 0.3917, 0.08111, 0.3602, 0.05907, 0.3648, 0.05129, 0.3975, 0.07424, 0.3602, 0.05907, 0.3254, 0.04283, 0.3285, 0.03439, 0.3648, 0.05129, 0.3254, 0.04283, 0.2883, 0.03288, 0.2899, 0.02403, 0.3285, 0.03439, 0.2883, 0.03288, 0.25, 0.02954, 0.25, 0.02054, 0.2899, 0.02403, 0.25, 0.02954, 0.2117, 0.03289, 0.2102, 0.02402, 0.25, 0.02054, 0.2117, 0.03289, 0.1746, 0.04284, 0.1715, 0.03437, 0.2102, 0.02402, 0.1746, 0.04284, 0.1397, 0.05908, 0.1353, 0.05127, 0.1715, 0.03437, 0.1397, 0.05908, 0.1083, 0.08113, 0.1025, 0.07421, 0.1353, 0.05127, 0.1083, 0.08113, 0.0811, 0.1083, 0.07424, 0.1025, 0.1025, 0.07421, 0.0811, 0.1083, 0.05906, 0.1398, 0.0513, 0.1353, 0.07424, 0.1025, 0.05906, 0.1398, 0.04282, 0.1746, 0.03439, 0.1715, 0.0513, 0.1353, 0.04282, 0.1746, 0.03288, 0.2117, 0.02404, 0.2102, 0.03439, 0.1715, 0.03288, 0.2117, 0.02953, 0.25, 0.02055, 0.25, 0.02404, 0.2102, 0.02953, 0.25, 0.03288, 0.2883, 0.02404, 0.2898, 0.02055, 0.25, 0.03288, 0.2883, 0.04282, 0.3254, 0.03439, 0.3285, 0.02404, 0.2898, 0.04282, 0.3254, 0.05906, 0.3602, 0.0513, 0.3647, 0.03439, 0.3285, 0.05906, 0.3602, 0.0811, 0.3917, 0.07424, 0.3975, 0.0513, 0.3647, 0.0811, 0.3917, 0.1083, 0.4189, 0.1025, 0.4258, 0.07424, 0.3975, 0.1083, 0.4189, 0.1397, 0.4409, 0.1353, 0.4487, 0.1025, 0.4258, 0.1397, 0.4409, 0.1746, 0.4572, 0.1715, 0.4656, 0.1353, 0.4487, 0.1746, 0.4572, 0.2117, 0.4671, 0.2102, 0.476, 0.1715, 0.4656, 0.2883, 0.4671, 0.3254, 0.4572, 0.3285, 0.4656, 0.2899, 0.476, 0.7624, 0.3206, 0.75, 0.3217, 0.75, 0.4099, 0.7778, 0.4075, 0.7745, 0.3173, 0.7624, 0.3206, 0.7778, 0.4075, 0.8047, 0.4003, 0.7858, 0.3121, 0.7745, 0.3173, 0.8047, 0.4003, 0.83, 0.3885, 0.7961, 0.3049, 0.7858, 0.3121, 0.83, 0.3885, 0.8528, 0.3725, 0.8049, 0.2961, 0.7961, 0.3049, 0.8528, 0.3725, 0.8725, 0.3528, 0.8121, 0.2858, 0.8049, 0.2961, 0.8725, 0.3528, 0.8885, 0.33, 0.8173, 0.2745, 0.8121, 0.2858, 0.8885, 0.33, 0.9003, 0.3047, 0.8206, 0.2624, 0.8173, 0.2745, 0.9003, 0.3047, 0.9075, 0.2778, 0.8217, 0.25, 0.8206, 0.2624, 0.9075, 0.2778, 0.9099, 0.25, 0.8206, 0.2376, 0.8217, 0.25, 0.9099, 0.25, 0.9075, 0.2222, 0.8173, 0.2255, 0.8206, 0.2376, 0.9075, 0.2222, 0.9003, 0.1953, 0.8121, 0.2142, 0.8173, 0.2255, 0.9003, 0.1953, 0.8885, 0.17, 0.8049, 0.2039, 0.8121, 0.2142, 0.8885, 0.17, 0.8725, 0.1472, 0.7961, 0.1951, 0.8049, 0.2039, 0.8725, 0.1472, 0.8528, 0.1275, 0.7858, 0.1879, 0.7961, 0.1951, 0.8528, 0.1275, 0.83, 0.1115, 0.7745, 0.1827, 0.7858, 0.1879, 0.83, 0.1115, 0.8047, 0.09972, 0.7624, 0.1794, 0.7745, 0.1827, 0.8047, 0.09972, 0.7778, 0.0925, 0.75, 0.1783, 0.7624, 0.1794, 0.7778, 0.0925, 0.75, 0.09007, 0.7376, 0.1794, 0.75, 0.1783, 0.75, 0.09007, 0.7222, 0.0925, 0.7255, 0.1827, 0.7376, 0.1794, 0.7222, 0.0925, 0.6953, 0.09972, 0.7142, 0.1879, 0.7255, 0.1827, 0.6953, 0.09972, 0.67, 0.1115, 0.7039, 0.1951, 0.7142, 0.1879, 0.67, 0.1115, 0.6472, 0.1275, 0.6951, 0.2039, 0.7039, 0.1951, 0.6472, 0.1275, 0.6275, 0.1472, 0.6879, 0.2142, 0.6951, 0.2039, 0.6275, 0.1472, 0.6115, 0.17, 0.6827, 0.2255, 0.6879, 0.2142, 0.6115, 0.17, 0.5997, 0.1953, 0.6794, 0.2376, 0.6827, 0.2255, 0.5997, 0.1953, 0.5925, 0.2222, 0.6783, 0.25, 0.6794, 0.2376, 0.5925, 0.2222, 0.5901, 0.25, 0.6794, 0.2624, 0.6783, 0.25, 0.5901, 0.25, 0.5925, 0.2778, 0.6827, 0.2745, 0.6794, 0.2624, 0.5925, 0.2778, 0.5997, 0.3047, 0.6879, 0.2858, 0.6827, 0.2745, 0.5997, 0.3047, 0.6115, 0.33, 0.6951, 0.2961, 0.6879, 0.2858, 0.6115, 0.33, 0.6275, 0.3528, 0.7039, 0.3049, 0.6951, 0.2961, 0.6275, 0.3528, 0.6472, 0.3725, 0.7142, 0.3121, 0.7039, 0.3049, 0.6472, 0.3725, 0.67, 0.3885, 0.7255, 0.3173, 0.7142, 0.3121, 0.67, 0.3885, 0.6953, 0.4003, 0.7376, 0.3206, 0.7255, 0.3173, 0.6953, 0.4003, 0.7222, 0.4075, 0.75, 0.3217, 0.7376, 0.3206, 0.7222, 0.4075, 0.75, 0.4099, 0.75, 0.49, 0.7917, 0.4864, 0.7907, 0.4807, 0.75, 0.4842, 0.7917, 0.4864, 0.8321, 0.4755, 0.8301, 0.4701, 0.7907, 0.4807, 0.8321, 0.4755, 0.87, 0.4578, 0.8671, 0.4529, 0.8301, 0.4701, 0.87, 0.4578, 0.9043, 0.4339, 0.9006, 0.4294, 0.8671, 0.4529, 0.9043, 0.4339, 0.9339, 0.4043, 0.9294, 0.4006, 0.9006, 0.4294, 0.9339, 0.4043, 0.9578, 0.37, 0.9529, 0.3671, 0.9294, 0.4006, 0.9578, 0.37, 0.9755, 0.3321, 0.9701, 0.3301, 0.9529, 0.3671, 0.9755, 0.3321, 0.9864, 0.2917, 0.9807, 0.2907, 0.9701, 0.3301, 0.9864, 0.2917, 0.99, 0.25, 0.9842, 0.25, 0.9807, 0.2907, 0.99, 0.25, 0.9864, 0.2083, 0.9807, 0.2093, 0.9842, 0.25, 0.9864, 0.2083, 0.9755, 0.1679, 0.9701, 0.1699, 0.9807, 0.2093, 0.9755, 0.1679, 0.9578, 0.13, 0.9529, 0.1329, 0.9701, 0.1699, 0.9578, 0.13, 0.9339, 0.09573, 0.9294, 0.09943, 0.9529, 0.1329, 0.9339, 0.09573, 0.9043, 0.06615, 0.9006, 0.07056, 0.9294, 0.09943, 0.9043, 0.06615, 0.87, 0.04215, 0.8671, 0.04714, 0.9006, 0.07056, 0.87, 0.04215, 0.8321, 0.02447, 0.8301, 0.02989, 0.8671, 0.04714, 0.8321, 0.02447, 0.7917, 0.01365, 0.7907, 0.01932, 0.8301, 0.02989, 0.7917, 0.01365, 0.75, 0.01, 0.75, 0.01576, 0.7907, 0.01932, 0.75, 0.01, 0.7083, 0.01365, 0.7093, 0.01932, 0.75, 0.01576, 0.7083, 0.01365, 0.6679, 0.02447, 0.6699, 0.02989, 0.7093, 0.01932, 0.6679, 0.02447, 0.63, 0.04215, 0.6329, 0.04714, 0.6699, 0.02989, 0.63, 0.04215, 0.5957, 0.06615, 0.5994, 0.07056, 0.6329, 0.04714, 0.5957, 0.06615, 0.5661, 0.09573, 0.5706, 0.09943, 0.5994, 0.07056, 0.5661, 0.09573, 0.5422, 0.13, 0.5471, 0.1329, 0.5706, 0.09943, 0.5422, 0.13, 0.5245, 0.1679, 0.5299, 0.1699, 0.5471, 0.1329, 0.5245, 0.1679, 0.5136, 0.2083, 0.5193, 0.2093, 0.5299, 0.1699, 0.5136, 0.2083, 0.51, 0.25, 0.5158, 0.25, 0.5193, 0.2093, 0.51, 0.25, 0.5136, 0.2917, 0.5193, 0.2907, 0.5158, 0.25, 0.5136, 0.2917, 0.5245, 0.3321, 0.5299, 0.3301, 0.5193, 0.2907, 0.5245, 0.3321, 0.5422, 0.37, 0.5471, 0.3671, 0.5299, 0.3301, 0.5422, 0.37, 0.5661, 0.4043, 0.5706, 0.4006, 0.5471, 0.3671, 0.5661, 0.4043, 0.5957, 0.4339, 0.5994, 0.4294, 0.5706, 0.4006, 0.5957, 0.4339, 0.63, 0.4578, 0.6329, 0.4529, 0.5994, 0.4294, 0.63, 0.4578, 0.6679, 0.4755, 0.6699, 0.4701, 0.6329, 0.4529, 0.6679, 0.4755, 0.7083, 0.4864, 0.7093, 0.4807, 0.6699, 0.4701, 0.7083, 0.4864, 0.75, 0.49, 0.75, 0.4842, 0.7093, 0.4807, 0.7778, 0.4075, 0.75, 0.4099, 0.75, 0.4842, 0.7907, 0.4807, 0.9722, 0.9947, 1.0, 0.9947, 0.9998, 1.0, 0.9725, 1.0, 0.2913, 0.4864, 0.2503, 0.49, 0.25, 0.4868, 0.2911, 0.4832, 0.9444, 0.9947, 0.9722, 0.9947, 0.972, 1.0, 0.9447, 1.0, 0.3317, 0.4756, 0.292, 0.4863, 0.2911, 0.4832, 0.331, 0.4725, 0.9167, 0.9947, 0.9444, 0.9947, 0.9442, 1.0, 0.9169, 1.0, 0.3697, 0.458, 0.3324, 0.4754, 0.331, 0.4725, 0.3684, 0.4551, 0.8889, 0.9947, 0.9167, 0.9947, 0.9164, 1.0, 0.8891, 1.0, 0.404, 0.4341, 0.3703, 0.4576, 0.3684, 0.4551, 0.4022, 0.4314, 0.8611, 0.9947, 0.8889, 0.9947, 0.8887, 1.0, 0.8613, 1.0, 0.4336, 0.4045, 0.4045, 0.4336, 0.4022, 0.4314, 0.4314, 0.4022, 0.8333, 0.9947, 0.8611, 0.9947, 0.8609, 1.0, 0.8336, 1.0, 0.4576, 0.3703, 0.4341, 0.404, 0.4314, 0.4022, 0.4551, 0.3684, 0.8056, 0.9947, 0.8333, 0.9947, 0.8331, 1.0, 0.8058, 1.0, 0.4754, 0.3324, 0.458, 0.3697, 0.4551, 0.3684, 0.4725, 0.331, 0.7778, 0.9947, 0.8056, 0.9947, 0.8053, 1.0, 0.778, 1.0, 0.4863, 0.292, 0.4756, 0.3317, 0.4725, 0.331, 0.4832, 0.2911, 0.75, 0.9947, 0.7778, 0.9947, 0.7775, 1.0, 0.7502, 1.0, 0.49, 0.2503, 0.4864, 0.2913, 0.4832, 0.2911, 0.4868, 0.25, 0.7222, 0.9947, 0.75, 0.9947, 0.7498, 1.0, 0.7225, 1.0, 0.4864, 0.2087, 0.49, 0.2497, 0.4868, 0.25, 0.4832, 0.2089, 0.6944, 0.9947, 0.7222, 0.9947, 0.722, 1.0, 0.6947, 1.0, 0.4756, 0.1683, 0.4863, 0.208, 0.4832, 0.2089, 0.4725, 0.169, 0.6667, 0.9947, 0.6944, 0.9947, 0.6942, 1.0, 0.6669, 1.0, 0.458, 0.1303, 0.4754, 0.1676, 0.4725, 0.169, 0.4551, 0.1316, 0.6389, 0.9947, 0.6667, 0.9947, 0.6664, 1.0, 0.6391, 1.0, 0.4341, 0.09602, 0.4576, 0.1297, 0.4551, 0.1316, 0.4314, 0.09778, 0.6111, 0.9947, 0.6389, 0.9947, 0.6387, 1.0, 0.6113, 1.0, 0.4045, 0.0664, 0.4336, 0.09548, 0.4314, 0.09778, 0.4022, 0.0686, 0.5833, 0.9947, 0.6111, 0.9947, 0.6109, 1.0, 0.5836, 1.0, 0.3703, 0.04235, 0.404, 0.06595, 0.4022, 0.0686, 0.3684, 0.04492, 0.5556, 0.9947, 0.5833, 0.9947, 0.5831, 1.0, 0.5558, 1.0, 0.3324, 0.02462, 0.3697, 0.04201, 0.3684, 0.04492, 0.331, 0.02747, 0.5278, 0.9947, 0.5556, 0.9947, 0.5553, 1.0, 0.528, 1.0, 0.292, 0.01374, 0.3317, 0.02438, 0.331, 0.02747, 0.2911, 0.01679, 0.5, 0.9947, 0.5278, 0.9947, 0.5275, 1.0, 0.5002, 1.0, 0.2503, 0.01003, 0.2913, 0.01362, 0.2911, 0.01679, 0.25, 0.01319, 0.4722, 0.9947, 0.5, 0.9947, 0.4998, 1.0, 0.4725, 1.0, 0.2087, 0.01362, 0.2496, 0.01003, 0.25, 0.01319, 0.2089, 0.01679, 0.4444, 0.9947, 0.4722, 0.9947, 0.472, 1.0, 0.4447, 1.0, 0.1683, 0.02438, 0.208, 0.01374, 0.2089, 0.01679, 0.169, 0.02748, 0.4167, 0.9947, 0.4444, 0.9947, 0.4442, 1.0, 0.4169, 1.0, 0.1303, 0.04201, 0.1676, 0.02462, 0.169, 0.02748, 0.1316, 0.04492, 0.3889, 0.9947, 0.4167, 0.9947, 0.4164, 1.0, 0.3891, 1.0, 0.09602, 0.06595, 0.1297, 0.04236, 0.1316, 0.04492, 0.09778, 0.0686, 0.3611, 0.9947, 0.3889, 0.9947, 0.3887, 1.0, 0.3613, 1.0, 0.0664, 0.09549, 0.09548, 0.0664, 0.09778, 0.0686, 0.0686, 0.09778, 0.3333, 0.9947, 0.3611, 0.9947, 0.3609, 1.0, 0.3336, 1.0, 0.04235, 0.1297, 0.06595, 0.09602, 0.0686, 0.09778, 0.04492, 0.1316, 0.3056, 0.9947, 0.3333, 0.9947, 0.3331, 1.0, 0.3058, 1.0, 0.02462, 0.1676, 0.04201, 0.1303, 0.04492, 0.1316, 0.02748, 0.169, 0.2778, 0.9947, 0.3056, 0.9947, 0.3053, 1.0, 0.278, 1.0, 0.01374, 0.208, 0.02438, 0.1683, 0.02748, 0.169, 0.01679, 0.2089, 0.25, 0.9947, 0.2778, 0.9947, 0.2775, 1.0, 0.2502, 1.0, 0.01003, 0.2497, 0.01362, 0.2087, 0.01679, 0.2089, 0.0132, 0.25, 0.2222, 0.9947, 0.25, 0.9947, 0.2498, 1.0, 0.2225, 1.0, 0.01362, 0.2913, 0.01003, 0.2503, 0.0132, 0.25, 0.01679, 0.2911, 0.1944, 0.9947, 0.2222, 0.9947, 0.222, 1.0, 0.1947, 1.0, 0.02438, 0.3317, 0.01374, 0.292, 0.01679, 0.2911, 0.02748, 0.331, 0.1667, 0.9947, 0.1944, 0.9947, 0.1942, 1.0, 0.1669, 1.0, 0.04201, 0.3697, 0.02462, 0.3324, 0.02748, 0.331, 0.04492, 0.3684, 0.1389, 0.9947, 0.1667, 0.9947, 0.1664, 1.0, 0.1391, 1.0, 0.06595, 0.404, 0.04235, 0.3703, 0.04492, 0.3684, 0.0686, 0.4022, 0.1111, 0.9947, 0.1389, 0.9947, 0.1387, 1.0, 0.1113, 1.0, 0.09548, 0.4336, 0.0664, 0.4045, 0.0686, 0.4022, 0.09778, 0.4314, 0.08333, 0.9947, 0.1111, 0.9947, 0.1109, 1.0, 0.08357, 1.0, 0.1297, 0.4576, 0.09602, 0.434, 0.09778, 0.4314, 0.1316, 0.4551, 0.05556, 0.9947, 0.08333, 0.9947, 0.0831, 1.0, 0.05579, 1.0, 0.1676, 0.4754, 0.1303, 0.458, 0.1316, 0.4551, 0.169, 0.4725, 0.02778, 0.9947, 0.05556, 0.9947, 0.05532, 1.0, 0.02801, 1.0, 0.208, 0.4863, 0.1683, 0.4756, 0.169, 0.4725, 0.2089, 0.4832, -3.316e-07, 0.9947, 0.02778, 0.9947, 0.02755, 1.0, 0.0002336, 1.0, 0.2496, 0.49, 0.2087, 0.4864, 0.2089, 0.4832, 0.25, 0.4868, 0.287, 0.4599, 0.25, 0.4631, 0.25, 0.4599, 0.2865, 0.4567, 0.2865, 0.4567, 0.25, 0.4599, 0.25, 0.4599, 0.2865, 0.4567, 0.3229, 0.4503, 0.287, 0.4599, 0.2865, 0.4567, 0.3218, 0.4473, 0.3218, 0.4473, 0.2865, 0.4567, 0.2865, 0.4567, 0.3218, 0.4473, 0.3566, 0.4346, 0.3229, 0.4503, 0.3218, 0.4473, 0.355, 0.4318, 0.355, 0.4318, 0.3218, 0.4473, 0.3218, 0.4473, 0.355, 0.4318, 0.387, 0.4133, 0.3566, 0.4346, 0.355, 0.4318, 0.3849, 0.4108, 0.3849, 0.4108, 0.355, 0.4318, 0.355, 0.4318, 0.3849, 0.4108, 0.4133, 0.387, 0.387, 0.4133, 0.3849, 0.4108, 0.4108, 0.3849, 0.4108, 0.3849, 0.3849, 0.4108, 0.3849, 0.4108, 0.4108, 0.3849, 0.4346, 0.3566, 0.4133, 0.387, 0.4108, 0.3849, 0.4318, 0.355, 0.4318, 0.355, 0.4108, 0.3849, 0.4108, 0.3849, 0.4318, 0.355, 0.4503, 0.3229, 0.4346, 0.3566, 0.4318, 0.355, 0.4473, 0.3218, 0.4473, 0.3218, 0.4318, 0.355, 0.4318, 0.355, 0.4473, 0.3218, 0.4599, 0.287, 0.4503, 0.3229, 0.4473, 0.3218, 0.4567, 0.2865, 0.4567, 0.2865, 0.4473, 0.3218, 0.4473, 0.3218, 0.4567, 0.2865, 0.4631, 0.25, 0.4599, 0.287, 0.4567, 0.2865, 0.4599, 0.25, 0.4599, 0.25, 0.4567, 0.2865, 0.4567, 0.2865, 0.4599, 0.25, 0.4599, 0.213, 0.4631, 0.25, 0.4599, 0.25, 0.4567, 0.2135, 0.4567, 0.2135, 0.4599, 0.25, 0.4599, 0.25, 0.4567, 0.2135, 0.4503, 0.1771, 0.4599, 0.213, 0.4567, 0.2135, 0.4473, 0.1782, 0.4473, 0.1782, 0.4567, 0.2135, 0.4567, 0.2135, 0.4473, 0.1782, 0.4346, 0.1434, 0.4503, 0.1771, 0.4473, 0.1782, 0.4318, 0.145, 0.4318, 0.145, 0.4473, 0.1782, 0.4473, 0.1782, 0.4318, 0.145, 0.4133, 0.113, 0.4346, 0.1434, 0.4318, 0.145, 0.4108, 0.1151, 0.4108, 0.1151, 0.4318, 0.145, 0.4318, 0.145, 0.4108, 0.1151, 0.387, 0.08675, 0.4133, 0.113, 0.4108, 0.1151, 0.3849, 0.08919, 0.3849, 0.08919, 0.4108, 0.1151, 0.4108, 0.1151, 0.3849, 0.08919, 0.3566, 0.06544, 0.387, 0.08675, 0.3849, 0.08919, 0.355, 0.0682, 0.355, 0.0682, 0.3849, 0.08919, 0.3849, 0.08919, 0.355, 0.0682, 0.3229, 0.04974, 0.3566, 0.06544, 0.355, 0.0682, 0.3218, 0.05274, 0.3218, 0.05274, 0.355, 0.0682, 0.355, 0.0682, 0.3218, 0.05274, 0.287, 0.04013, 0.3229, 0.04974, 0.3218, 0.05274, 0.2865, 0.04327, 0.2865, 0.04327, 0.3218, 0.05274, 0.3218, 0.05274, 0.2865, 0.04327, 0.25, 0.03689, 0.287, 0.04013, 0.2865, 0.04327, 0.25, 0.04008, 0.25, 0.04008, 0.2865, 0.04327, 0.2865, 0.04327, 0.25, 0.04008, 0.213, 0.04012, 0.25, 0.03689, 0.25, 0.04008, 0.2135, 0.04327, 0.2135, 0.04327, 0.25, 0.04008, 0.25, 0.04008, 0.2135, 0.04327, 0.1771, 0.04974, 0.213, 0.04012, 0.2135, 0.04327, 0.1782, 0.05274, 0.1782, 0.05274, 0.2135, 0.04327, 0.2135, 0.04327, 0.1782, 0.05274, 0.1434, 0.06544, 0.1771, 0.04974, 0.1782, 0.05274, 0.145, 0.0682, 0.145, 0.0682, 0.1782, 0.05274, 0.1782, 0.05274, 0.145, 0.0682, 0.113, 0.08675, 0.1434, 0.06544, 0.145, 0.0682, 0.1151, 0.08919, 0.1151, 0.08919, 0.145, 0.0682, 0.145, 0.0682, 0.1151, 0.08919, 0.08675, 0.113, 0.113, 0.08675, 0.1151, 0.08919, 0.08919, 0.1151, 0.08919, 0.1151, 0.1151, 0.08919, 0.1151, 0.08919, 0.08919, 0.1151, 0.06544, 0.1434, 0.08675, 0.113, 0.08919, 0.1151, 0.0682, 0.145, 0.0682, 0.145, 0.08919, 0.1151, 0.08919, 0.1151, 0.0682, 0.145, 0.04974, 0.1771, 0.06544, 0.1434, 0.0682, 0.145, 0.05274, 0.1782, 0.05274, 0.1782, 0.0682, 0.145, 0.0682, 0.145, 0.05274, 0.1782, 0.04012, 0.213, 0.04974, 0.1771, 0.05274, 0.1782, 0.04327, 0.2135, 0.04327, 0.2135, 0.05274, 0.1782, 0.05274, 0.1782, 0.04327, 0.2135, 0.03689, 0.25, 0.04012, 0.213, 0.04327, 0.2135, 0.04008, 0.25, 0.04008, 0.25, 0.04327, 0.2135, 0.04327, 0.2135, 0.04008, 0.25, 0.04012, 0.287, 0.03689, 0.25, 0.04008, 0.25, 0.04327, 0.2865, 0.04327, 0.2865, 0.04008, 0.25, 0.04008, 0.25, 0.04327, 0.2865, 0.04974, 0.3229, 0.04012, 0.287, 0.04327, 0.2865, 0.05274, 0.3218, 0.05274, 0.3218, 0.04327, 0.2865, 0.04327, 0.2865, 0.05274, 0.3218, 0.06544, 0.3566, 0.04974, 0.3229, 0.05274, 0.3218, 0.0682, 0.355, 0.0682, 0.355, 0.05274, 0.3218, 0.05274, 0.3218, 0.0682, 0.355, 0.08675, 0.387, 0.06544, 0.3566, 0.0682, 0.355, 0.08919, 0.3849, 0.08919, 0.3849, 0.0682, 0.355, 0.0682, 0.355, 0.08919, 0.3849, 0.113, 0.4133, 0.08675, 0.387, 0.08919, 0.3849, 0.1151, 0.4108, 0.1151, 0.4108, 0.08919, 0.3849, 0.08919, 0.3849, 0.1151, 0.4108, 0.1434, 0.4346, 0.113, 0.4133, 0.1151, 0.4108, 0.145, 0.4318, 0.145, 0.4318, 0.1151, 0.4108, 0.1151, 0.4108, 0.145, 0.4318, 0.1771, 0.4503, 0.1434, 0.4346, 0.145, 0.4318, 0.1782, 0.4473, 0.1782, 0.4473, 0.145, 0.4318, 0.145, 0.4318, 0.1782, 0.4473, 0.213, 0.4599, 0.1771, 0.4503, 0.1782, 0.4473, 0.2135, 0.4567, 0.2135, 0.4567, 0.1782, 0.4473, 0.1782, 0.4473, 0.2135, 0.4567, 0.25, 0.4631, 0.213, 0.4599, 0.2135, 0.4567, 0.25, 0.4599, 0.25, 0.4599, 0.2135, 0.4567, 0.2135, 0.4567, 0.25, 0.4599, 1.0, 0.5048, 1.0, 0.9947, 0.9722, 0.9947, 0.9722, 0.5048, 0.25, 0.4795, 0.2899, 0.476, 0.2911, 0.4832, 0.25, 0.4868, 0.2899, 0.476, 0.3285, 0.4656, 0.331, 0.4725, 0.2911, 0.4832, 0.3285, 0.4656, 0.3647, 0.4487, 0.3684, 0.4551, 0.331, 0.4725, 0.3647, 0.4487, 0.3975, 0.4258, 0.4022, 0.4314, 0.3684, 0.4551, 0.3975, 0.4258, 0.4258, 0.3975, 0.4314, 0.4022, 0.4022, 0.4314, 0.4258, 0.3975, 0.4487, 0.3647, 0.4551, 0.3684, 0.4314, 0.4022, 0.4487, 0.3647, 0.4656, 0.3285, 0.4725, 0.331, 0.4551, 0.3684, 0.4656, 0.3285, 0.476, 0.2898, 0.4832, 0.2911, 0.4725, 0.331, 0.476, 0.2898, 0.4795, 0.25, 0.4868, 0.25, 0.4832, 0.2911, 0.4795, 0.25, 0.476, 0.2102, 0.4832, 0.2089, 0.4868, 0.25, 0.476, 0.2102, 0.4656, 0.1715, 0.4725, 0.169, 0.4832, 0.2089, 0.4656, 0.1715, 0.4487, 0.1353, 0.4551, 0.1316, 0.4725, 0.169, 0.4487, 0.1353, 0.4258, 0.1025, 0.4314, 0.09778, 0.4551, 0.1316, 0.4258, 0.1025, 0.3975, 0.07424, 0.4022, 0.0686, 0.4314, 0.09778, 0.3975, 0.07424, 0.3648, 0.05129, 0.3684, 0.04492, 0.4022, 0.0686, 0.3648, 0.05129, 0.3285, 0.03439, 0.331, 0.02747, 0.3684, 0.04492, 0.3285, 0.03439, 0.2899, 0.02403, 0.2911, 0.01679, 0.331, 0.02747, 0.2899, 0.02403, 0.25, 0.02054, 0.25, 0.01319, 0.2911, 0.01679, 0.25, 0.02054, 0.2102, 0.02402, 0.2089, 0.01679, 0.25, 0.01319, 0.2102, 0.02402, 0.1715, 0.03437, 0.169, 0.02748, 0.2089, 0.01679, 0.1715, 0.03437, 0.1353, 0.05127, 0.1316, 0.04492, 0.169, 0.02748, 0.1353, 0.05127, 0.1025, 0.07421, 0.09778, 0.0686, 0.1316, 0.04492, 0.1025, 0.07421, 0.07424, 0.1025, 0.0686, 0.09778, 0.09778, 0.0686, 0.07424, 0.1025, 0.0513, 0.1353, 0.04492, 0.1316, 0.0686, 0.09778, 0.0513, 0.1353, 0.03439, 0.1715, 0.02748, 0.169, 0.04492, 0.1316, 0.03439, 0.1715, 0.02404, 0.2102, 0.01679, 0.2089, 0.02748, 0.169, 0.02404, 0.2102, 0.02055, 0.25, 0.0132, 0.25, 0.01679, 0.2089, 0.02055, 0.25, 0.02404, 0.2898, 0.01679, 0.2911, 0.0132, 0.25, 0.02404, 0.2898, 0.03439, 0.3285, 0.02748, 0.331, 0.01679, 0.2911, 0.03439, 0.3285, 0.0513, 0.3647, 0.04492, 0.3684, 0.02748, 0.331, 0.0513, 0.3647, 0.07424, 0.3975, 0.0686, 0.4022, 0.04492, 0.3684, 0.07424, 0.3975, 0.1025, 0.4258, 0.09778, 0.4314, 0.0686, 0.4022, 0.1025, 0.4258, 0.1353, 0.4487, 0.1316, 0.4551, 0.09778, 0.4314, 0.1353, 0.4487, 0.1715, 0.4656, 0.169, 0.4725, 0.1316, 0.4551, 0.1715, 0.4656, 0.2102, 0.476, 0.2089, 0.4832, 0.169, 0.4725, 0.2102, 0.476, 0.25, 0.4795, 0.25, 0.4868, 0.2089, 0.4832, 0.2883, 0.4671, 0.25, 0.4705, 0.25, 0.4631, 0.287, 0.4599, 0.3254, 0.4572, 0.2883, 0.4671, 0.287, 0.4599, 0.3229, 0.4503, 0.3602, 0.4409, 0.3254, 0.4572, 0.3229, 0.4503, 0.3566, 0.4346, 0.3917, 0.4189, 0.3602, 0.4409, 0.3566, 0.4346, 0.387, 0.4133, 0.4189, 0.3917, 0.3917, 0.4189, 0.387, 0.4133, 0.4133, 0.387, 0.4409, 0.3602, 0.4189, 0.3917, 0.4133, 0.387, 0.4346, 0.3566, 0.4572, 0.3254, 0.4409, 0.3602, 0.4346, 0.3566, 0.4503, 0.3229, 0.4671, 0.2883, 0.4572, 0.3254, 0.4503, 0.3229, 0.4599, 0.287, 0.4705, 0.25, 0.4671, 0.2883, 0.4599, 0.287, 0.4631, 0.25, 0.4671, 0.2117, 0.4705, 0.25, 0.4631, 0.25, 0.4599, 0.213, 0.4572, 0.1746, 0.4671, 0.2117, 0.4599, 0.213, 0.4503, 0.1771, 0.4409, 0.1398, 0.4572, 0.1746, 0.4503, 0.1771, 0.4346, 0.1434, 0.4189, 0.1083, 0.4409, 0.1398, 0.4346, 0.1434, 0.4133, 0.113, 0.3917, 0.08111, 0.4189, 0.1083, 0.4133, 0.113, 0.387, 0.08675, 0.3602, 0.05907, 0.3917, 0.08111, 0.387, 0.08675, 0.3566, 0.06544, 0.3254, 0.04283, 0.3602, 0.05907, 0.3566, 0.06544, 0.3229, 0.04974, 0.2883, 0.03288, 0.3254, 0.04283, 0.3229, 0.04974, 0.287, 0.04013, 0.25, 0.02954, 0.2883, 0.03288, 0.287, 0.04013, 0.25, 0.03689, 0.2117, 0.03289, 0.25, 0.02954, 0.25, 0.03689, 0.213, 0.04012, 0.1746, 0.04284, 0.2117, 0.03289, 0.213, 0.04012, 0.1771, 0.04974, 0.1397, 0.05908, 0.1746, 0.04284, 0.1771, 0.04974, 0.1434, 0.06544, 0.1083, 0.08113, 0.1397, 0.05908, 0.1434, 0.06544, 0.113, 0.08675, 0.0811, 0.1083, 0.1083, 0.08113, 0.113, 0.08675, 0.08675, 0.113, 0.05906, 0.1398, 0.0811, 0.1083, 0.08675, 0.113, 0.06544, 0.1434, 0.04282, 0.1746, 0.05906, 0.1398, 0.06544, 0.1434, 0.04974, 0.1771, 0.03288, 0.2117, 0.04282, 0.1746, 0.04974, 0.1771, 0.04012, 0.213, 0.02953, 0.25, 0.03288, 0.2117, 0.04012, 0.213, 0.03689, 0.25, 0.03288, 0.2883, 0.02953, 0.25, 0.03689, 0.25, 0.04012, 0.287, 0.04282, 0.3254, 0.03288, 0.2883, 0.04012, 0.287, 0.04974, 0.3229, 0.05906, 0.3602, 0.04282, 0.3254, 0.04974, 0.3229, 0.06544, 0.3566, 0.0811, 0.3917, 0.05906, 0.3602, 0.06544, 0.3566, 0.08675, 0.387, 0.1083, 0.4189, 0.0811, 0.3917, 0.08675, 0.387, 0.113, 0.4133, 0.1397, 0.4409, 0.1083, 0.4189, 0.113, 0.4133, 0.1434, 0.4346, 0.1746, 0.4572, 0.1397, 0.4409, 0.1434, 0.4346, 0.1771, 0.4503, 0.2117, 0.4671, 0.1746, 0.4572, 0.1771, 0.4503, 0.213, 0.4599, 0.25, 0.4705, 0.2117, 0.4671, 0.213, 0.4599, 0.25, 0.4631])
me_cylinder.materials.append(mat_barrel)
me_cylinder.use_remesh_fix_poles = True
me_cylinder.use_remesh_preserve_attributes = False
me_cylinder.update()
me_cube_001 = bpy.data.meshes.new('Cube.001')
me_cube_001.from_pydata([(-0.3738, 0.4331, -0.4755), (-0.3738, 0.5896, -0.4755), (0.3738, 0.4331, -0.4755), (0.3738, 0.5896, -0.4755), (-0.2863, 0.4331, 0.2722), (-0.3738, 0.4331, 0.1846), (-0.3738, 0.5896, 0.1846), (-0.2863, 0.5896, 0.2722), (0.3738, 0.4331, 0.1846), (0.2863, 0.4331, 0.2722), (0.2863, 0.5896, 0.2722), (0.3738, 0.5896, 0.1846), (2.086e-07, 0.4914, 0.1497), (2.086e-07, 0.3102, 0.1497), (0.02582, 0.4914, 0.1475), (0.02582, 0.3102, 0.1475), (0.05085, 0.4914, 0.1407), (0.05085, 0.3102, 0.1407), (0.07434, 0.4914, 0.1298), (0.07434, 0.3102, 0.1298), (0.09557, 0.4914, 0.1149), (0.09557, 0.3102, 0.1149), (0.1139, 0.4914, 0.0966), (0.1139, 0.3102, 0.0966), (0.1288, 0.4914, 0.07537), (0.1288, 0.3102, 0.07537), (0.1397, 0.4914, 0.05189), (0.1397, 0.3102, 0.05189), (0.1464, 0.4914, 0.02685), (0.1464, 0.3102, 0.02685), (0.1487, 0.4914, 0.001038), (0.1487, 0.3102, 0.001038), (0.1464, 0.4914, -0.02478), (0.1464, 0.3102, -0.02478), (0.1397, 0.4914, -0.04981), (0.1397, 0.3102, -0.04981), (0.1288, 0.4914, -0.0733), (0.1288, 0.3102, -0.0733), (0.1139, 0.4914, -0.09453), (0.1139, 0.3102, -0.09453), (0.09557, 0.4914, -0.1129), (0.09557, 0.3102, -0.1129), (0.07434, 0.4914, -0.1277), (0.07434, 0.3102, -0.1277), (0.05085, 0.4914, -0.1387), (0.05085, 0.3102, -0.1387), (0.02582, 0.4914, -0.1454), (0.02582, 0.3102, -0.1454), (1.788e-07, 0.4914, -0.1476), (1.788e-07, 0.3102, -0.1476), (-0.02582, 0.4914, -0.1454), (-0.02582, 0.3102, -0.1454), (-0.05085, 0.4914, -0.1387), (-0.05085, 0.3102, -0.1387), (-0.07434, 0.4914, -0.1277), (-0.07434, 0.3102, -0.1277), (-0.09557, 0.4914, -0.1129), (-0.09557, 0.3102, -0.1129), (-0.1139, 0.4914, -0.09453), (-0.1139, 0.3102, -0.09453), (-0.1288, 0.4914, -0.0733), (-0.1288, 0.3102, -0.0733), (-0.1397, 0.4914, -0.04981), (-0.1397, 0.3102, -0.04981), (-0.1464, 0.4914, -0.02478), (-0.1464, 0.3102, -0.02478), (-0.1487, 0.4914, 0.001038), (-0.1487, 0.3102, 0.001038), (-0.1464, 0.4914, 0.02685), (-0.1464, 0.3102, 0.02685), (-0.1397, 0.4914, 0.05189), (-0.1397, 0.3102, 0.05189), (-0.1288, 0.4914, 0.07537), (-0.1288, 0.3102, 0.07537), (-0.1139, 0.4914, 0.0966), (-0.1139, 0.3102, 0.0966), (-0.09557, 0.4914, 0.1149), (-0.09557, 0.3102, 0.1149), (-0.07434, 0.4914, 0.1298), (-0.07434, 0.3102, 0.1298), (-0.05085, 0.4914, 0.1407), (-0.05085, 0.3102, 0.1407), (-0.02582, 0.4914, 0.1475), (-0.02582, 0.3102, 0.1475), (-0.3738, -0.4331, -0.4755), (-0.3738, -0.5896, -0.4755), (0.3738, -0.4331, -0.4755), (0.3738, -0.5896, -0.4755), (-0.2863, -0.4331, 0.2722), (-0.3738, -0.4331, 0.1846), (-0.3738, -0.5896, 0.1846), (-0.2863, -0.5896, 0.2722), (0.3738, -0.4331, 0.1846), (0.2863, -0.4331, 0.2722), (0.2863, -0.5896, 0.2722), (0.3738, -0.5896, 0.1846), (2.086e-07, -0.4914, 0.1497), (2.086e-07, -0.3102, 0.1497), (0.02582, -0.4914, 0.1475), (0.02582, -0.3102, 0.1475), (0.05085, -0.4914, 0.1407), (0.05085, -0.3102, 0.1407), (0.07434, -0.4914, 0.1298), (0.07434, -0.3102, 0.1298), (0.09557, -0.4914, 0.1149), (0.09557, -0.3102, 0.1149), (0.1139, -0.4914, 0.0966), (0.1139, -0.3102, 0.0966), (0.1288, -0.4914, 0.07537), (0.1288, -0.3102, 0.07537), (0.1397, -0.4914, 0.05189), (0.1397, -0.3102, 0.05189), (0.1464, -0.4914, 0.02685), (0.1464, -0.3102, 0.02685), (0.1487, -0.4914, 0.001038), (0.1487, -0.3102, 0.001038), (0.1464, -0.4914, -0.02478), (0.1464, -0.3102, -0.02478), (0.1397, -0.4914, -0.04981), (0.1397, -0.3102, -0.04981), (0.1288, -0.4914, -0.0733), (0.1288, -0.3102, -0.0733), (0.1139, -0.4914, -0.09453), (0.1139, -0.3102, -0.09453), (0.09557, -0.4914, -0.1129), (0.09557, -0.3102, -0.1129), (0.07434, -0.4914, -0.1277), (0.07434, -0.3102, -0.1277), (0.05085, -0.4914, -0.1387), (0.05085, -0.3102, -0.1387), (0.02582, -0.4914, -0.1454), (0.02582, -0.3102, -0.1454), (1.788e-07, -0.4914, -0.1476), (1.788e-07, -0.3102, -0.1476), (-0.02582, -0.4914, -0.1454), (-0.02582, -0.3102, -0.1454), (-0.05085, -0.4914, -0.1387), (-0.05085, -0.3102, -0.1387), (-0.07434, -0.4914, -0.1277), (-0.07434, -0.3102, -0.1277), (-0.09557, -0.4914, -0.1129), (-0.09557, -0.3102, -0.1129), (-0.1139, -0.4914, -0.09453), (-0.1139, -0.3102, -0.09453), (-0.1288, -0.4914, -0.0733), (-0.1288, -0.3102, -0.0733), (-0.1397, -0.4914, -0.04981), (-0.1397, -0.3102, -0.04981), (-0.1464, -0.4914, -0.02478), (-0.1464, -0.3102, -0.02478), (-0.1487, -0.4914, 0.001038), (-0.1487, -0.3102, 0.001038), (-0.1464, -0.4914, 0.02685), (-0.1464, -0.3102, 0.02685), (-0.1397, -0.4914, 0.05189), (-0.1397, -0.3102, 0.05189), (-0.1288, -0.4914, 0.07537), (-0.1288, -0.3102, 0.07537), (-0.1139, -0.4914, 0.0966), (-0.1139, -0.3102, 0.0966), (-0.09557, -0.4914, 0.1149), (-0.09557, -0.3102, 0.1149), (-0.07434, -0.4914, 0.1298), (-0.07434, -0.3102, 0.1298), (-0.05085, -0.4914, 0.1407), (-0.05085, -0.3102, 0.1407), (-0.02582, -0.4914, 0.1475), (-0.02582, -0.3102, 0.1475)], [], [(10, 7, 4, 9), (3, 11, 8, 2), (0, 5, 6, 1), (1, 3, 2, 0), (1, 6, 7, 10, 11, 3), (4, 7, 6, 5), (10, 9, 8, 11), (2, 8, 9, 4, 5, 0), (12, 13, 15, 14), (14, 15, 17, 16), (16, 17, 19, 18), (18, 19, 21, 20), (20, 21, 23, 22), (22, 23, 25, 24), (24, 25, 27, 26), (26, 27, 29, 28), (28, 29, 31, 30), (30, 31, 33, 32), (32, 33, 35, 34), (34, 35, 37, 36), (36, 37, 39, 38), (38, 39, 41, 40), (40, 41, 43, 42), (42, 43, 45, 44), (44, 45, 47, 46), (46, 47, 49, 48), (48, 49, 51, 50), (50, 51, 53, 52), (52, 53, 55, 54), (54, 55, 57, 56), (56, 57, 59, 58), (58, 59, 61, 60), (60, 61, 63, 62), (62, 63, 65, 64), (64, 65, 67, 66), (66, 67, 69, 68), (68, 69, 71, 70), (70, 71, 73, 72), (72, 73, 75, 74), (74, 75, 77, 76), (76, 77, 79, 78), (78, 79, 81, 80), (80, 81, 83, 82), (82, 83, 13, 12), (94, 93, 88, 91), (87, 86, 92, 95), (84, 85, 90, 89), (85, 84, 86, 87), (85, 87, 95, 94, 91, 90), (88, 89, 90, 91), (94, 95, 92, 93), (86, 84, 89, 88, 93, 92), (96, 98, 99, 97), (98, 100, 101, 99), (100, 102, 103, 101), (102, 104, 105, 103), (104, 106, 107, 105), (106, 108, 109, 107), (108, 110, 111, 109), (110, 112, 113, 111), (112, 114, 115, 113), (114, 116, 117, 115), (116, 118, 119, 117), (118, 120, 121, 119), (120, 122, 123, 121), (122, 124, 125, 123), (124, 126, 127, 125), (126, 128, 129, 127), (128, 130, 131, 129), (130, 132, 133, 131), (132, 134, 135, 133), (134, 136, 137, 135), (136, 138, 139, 137), (138, 140, 141, 139), (140, 142, 143, 141), (142, 144, 145, 143), (144, 146, 147, 145), (146, 148, 149, 147), (148, 150, 151, 149), (150, 152, 153, 151), (152, 154, 155, 153), (154, 156, 157, 155), (156, 158, 159, 157), (158, 160, 161, 159), (160, 162, 163, 161), (162, 164, 165, 163), (164, 166, 167, 165), (166, 96, 97, 167)])
me_cube_001.polygons.foreach_set('use_smooth', [0, 0, 0, 0, 0, 0, 0, 0, 1, 1, 1, 1, 1, 1, 1, 1, 1, 1, 1, 1, 1, 1, 1, 1, 1, 1, 1, 1, 1, 1, 1, 1, 1, 1, 1, 1, 1, 1, 1, 1, 1, 1, 1, 1, 0, 0, 0, 0, 0, 0, 0, 0, 1, 1, 1, 1, 1, 1, 1, 1, 1, 1, 1, 1, 1, 1, 1, 1, 1, 1, 1, 1, 1, 1, 1, 1, 1, 1, 1, 1, 1, 1, 1, 1, 1, 1, 1, 1])
_uv = me_cube_001.uv_layers.new(name='UVMap')
_uv.uv.foreach_set('vector', [0.6543, 0.5, 0.8457, 0.5, 0.8457, 0.75, 0.6543, 0.75, 0.375, 0.5, 0.5957, 0.5, 0.5957, 0.75, 0.375, 0.75, 0.375, 0.0, 0.5957, 0.0, 0.5957, 0.25, 0.375, 0.25, 0.125, 0.5, 0.375, 0.5, 0.375, 0.75, 0.125, 0.75, 0.375, 0.25, 0.5957, 0.25, 0.625, 0.2793, 0.625, 0.4707, 0.5957, 0.5, 0.375, 0.5, 0.625, 0.0, 0.625, 0.25, 0.5957, 0.25, 0.5957, 0.0, 0.6543, 0.5, 0.6543, 0.75, 0.5957, 0.75, 0.5957, 0.5, 0.375, 0.75, 0.5957, 0.75, 0.625, 0.7793, 0.625, 0.9707, 0.5957, 1.0, 0.375, 1.0, 1.0, 0.5, 1.0, 1.0, 0.9722, 1.0, 0.9722, 0.5, 0.9722, 0.5, 0.9722, 1.0, 0.9444, 1.0, 0.9444, 0.5, 0.9444, 0.5, 0.9444, 1.0, 0.9167, 1.0, 0.9167, 0.5, 0.9167, 0.5, 0.9167, 1.0, 0.8889, 1.0, 0.8889, 0.5, 0.8889, 0.5, 0.8889, 1.0, 0.8611, 1.0, 0.8611, 0.5, 0.8611, 0.5, 0.8611, 1.0, 0.8333, 1.0, 0.8333, 0.5, 0.8333, 0.5, 0.8333, 1.0, 0.8056, 1.0, 0.8056, 0.5, 0.8056, 0.5, 0.8056, 1.0, 0.7778, 1.0, 0.7778, 0.5, 0.7778, 0.5, 0.7778, 1.0, 0.75, 1.0, 0.75, 0.5, 0.75, 0.5, 0.75, 1.0, 0.7222, 1.0, 0.7222, 0.5, 0.7222, 0.5, 0.7222, 1.0, 0.6944, 1.0, 0.6944, 0.5, 0.6944, 0.5, 0.6944, 1.0, 0.6667, 1.0, 0.6667, 0.5, 0.6667, 0.5, 0.6667, 1.0, 0.6389, 1.0, 0.6389, 0.5, 0.6389, 0.5, 0.6389, 1.0, 0.6111, 1.0, 0.6111, 0.5, 0.6111, 0.5, 0.6111, 1.0, 0.5833, 1.0, 0.5833, 0.5, 0.5833, 0.5, 0.5833, 1.0, 0.5556, 1.0, 0.5556, 0.5, 0.5556, 0.5, 0.5556, 1.0, 0.5278, 1.0, 0.5278, 0.5, 0.5278, 0.5, 0.5278, 1.0, 0.5, 1.0, 0.5, 0.5, 0.5, 0.5, 0.5, 1.0, 0.4722, 1.0, 0.4722, 0.5, 0.4722, 0.5, 0.4722, 1.0, 0.4444, 1.0, 0.4444, 0.5, 0.4444, 0.5, 0.4444, 1.0, 0.4167, 1.0, 0.4167, 0.5, 0.4167, 0.5, 0.4167, 1.0, 0.3889, 1.0, 0.3889, 0.5, 0.3889, 0.5, 0.3889, 1.0, 0.3611, 1.0, 0.3611, 0.5, 0.3611, 0.5, 0.3611, 1.0, 0.3333, 1.0, 0.3333, 0.5, 0.3333, 0.5, 0.3333, 1.0, 0.3056, 1.0, 0.3056, 0.5, 0.3056, 0.5, 0.3056, 1.0, 0.2778, 1.0, 0.2778, 0.5, 0.2778, 0.5, 0.2778, 1.0, 0.25, 1.0, 0.25, 0.5, 0.25, 0.5, 0.25, 1.0, 0.2222, 1.0, 0.2222, 0.5, 0.2222, 0.5, 0.2222, 1.0, 0.1944, 1.0, 0.1944, 0.5, 0.1944, 0.5, 0.1944, 1.0, 0.1667, 1.0, 0.1667, 0.5, 0.1667, 0.5, 0.1667, 1.0, 0.1389, 1.0, 0.1389, 0.5, 0.1389, 0.5, 0.1389, 1.0, 0.1111, 1.0, 0.1111, 0.5, 0.1111, 0.5, 0.1111, 1.0, 0.08333, 1.0, 0.08333, 0.5, 0.08333, 0.5, 0.08333, 1.0, 0.05556, 1.0, 0.05556, 0.5, 0.05556, 0.5, 0.05556, 1.0, 0.02778, 1.0, 0.02778, 0.5, 0.02778, 0.5, 0.02778, 1.0, -3.316e-07, 1.0, -3.316e-07, 0.5, 0.6543, 0.5, 0.6543, 0.75, 0.8457, 0.75, 0.8457, 0.5, 0.375, 0.5, 0.375, 0.75, 0.5957, 0.75, 0.5957, 0.5, 0.375, 0.0, 0.375, 0.25, 0.5957, 0.25, 0.5957, 0.0, 0.125, 0.5, 0.125, 0.75, 0.375, 0.75, 0.375, 0.5, 0.375, 0.25, 0.375, 0.5, 0.5957, 0.5, 0.625, 0.4707, 0.625, 0.2793, 0.5957, 0.25, 0.625, 0.0, 0.5957, 0.0, 0.5957, 0.25, 0.625, 0.25, 0.6543, 0.5, 0.5957, 0.5, 0.5957, 0.75, 0.6543, 0.75, 0.375, 0.75, 0.375, 1.0, 0.5957, 1.0, 0.625, 0.9707, 0.625, 0.7793, 0.5957, 0.75, 1.0, 0.5, 0.9722, 0.5, 0.9722, 1.0, 1.0, 1.0, 0.9722, 0.5, 0.9444, 0.5, 0.9444, 1.0, 0.9722, 1.0, 0.9444, 0.5, 0.9167, 0.5, 0.9167, 1.0, 0.9444, 1.0, 0.9167, 0.5, 0.8889, 0.5, 0.8889, 1.0, 0.9167, 1.0, 0.8889, 0.5, 0.8611, 0.5, 0.8611, 1.0, 0.8889, 1.0, 0.8611, 0.5, 0.8333, 0.5, 0.8333, 1.0, 0.8611, 1.0, 0.8333, 0.5, 0.8056, 0.5, 0.8056, 1.0, 0.8333, 1.0, 0.8056, 0.5, 0.7778, 0.5, 0.7778, 1.0, 0.8056, 1.0, 0.7778, 0.5, 0.75, 0.5, 0.75, 1.0, 0.7778, 1.0, 0.75, 0.5, 0.7222, 0.5, 0.7222, 1.0, 0.75, 1.0, 0.7222, 0.5, 0.6944, 0.5, 0.6944, 1.0, 0.7222, 1.0, 0.6944, 0.5, 0.6667, 0.5, 0.6667, 1.0, 0.6944, 1.0, 0.6667, 0.5, 0.6389, 0.5, 0.6389, 1.0, 0.6667, 1.0, 0.6389, 0.5, 0.6111, 0.5, 0.6111, 1.0, 0.6389, 1.0, 0.6111, 0.5, 0.5833, 0.5, 0.5833, 1.0, 0.6111, 1.0, 0.5833, 0.5, 0.5556, 0.5, 0.5556, 1.0, 0.5833, 1.0, 0.5556, 0.5, 0.5278, 0.5, 0.5278, 1.0, 0.5556, 1.0, 0.5278, 0.5, 0.5, 0.5, 0.5, 1.0, 0.5278, 1.0, 0.5, 0.5, 0.4722, 0.5, 0.4722, 1.0, 0.5, 1.0, 0.4722, 0.5, 0.4444, 0.5, 0.4444, 1.0, 0.4722, 1.0, 0.4444, 0.5, 0.4167, 0.5, 0.4167, 1.0, 0.4444, 1.0, 0.4167, 0.5, 0.3889, 0.5, 0.3889, 1.0, 0.4167, 1.0, 0.3889, 0.5, 0.3611, 0.5, 0.3611, 1.0, 0.3889, 1.0, 0.3611, 0.5, 0.3333, 0.5, 0.3333, 1.0, 0.3611, 1.0, 0.3333, 0.5, 0.3056, 0.5, 0.3056, 1.0, 0.3333, 1.0, 0.3056, 0.5, 0.2778, 0.5, 0.2778, 1.0, 0.3056, 1.0, 0.2778, 0.5, 0.25, 0.5, 0.25, 1.0, 0.2778, 1.0, 0.25, 0.5, 0.2222, 0.5, 0.2222, 1.0, 0.25, 1.0, 0.2222, 0.5, 0.1944, 0.5, 0.1944, 1.0, 0.2222, 1.0, 0.1944, 0.5, 0.1667, 0.5, 0.1667, 1.0, 0.1944, 1.0, 0.1667, 0.5, 0.1389, 0.5, 0.1389, 1.0, 0.1667, 1.0, 0.1389, 0.5, 0.1111, 0.5, 0.1111, 1.0, 0.1389, 1.0, 0.1111, 0.5, 0.08333, 0.5, 0.08333, 1.0, 0.1111, 1.0, 0.08333, 0.5, 0.05556, 0.5, 0.05556, 1.0, 0.08333, 1.0, 0.05556, 0.5, 0.02778, 0.5, 0.02778, 1.0, 0.05556, 1.0, 0.02778, 0.5, -3.316e-07, 0.5, -3.316e-07, 1.0, 0.02778, 1.0])
me_cube_001.materials.append(mat_base)
me_cube_001.use_remesh_fix_poles = True
me_cube_001.use_remesh_preserve_attributes = False
me_cube_001.update()
me_cube = bpy.data.meshes.new('Cube')
me_cube.from_pydata([(-0.4507, 0.7518, 0.0848), (-0.4507, 0.7518, 0.1762), (-0.4507, 0.8433, 0.0848), (-0.4507, 0.8433, 0.1762), (-0.3593, 0.7518, 0.0848), (-0.3593, 0.7518, 0.1762), (-0.3593, 0.8433, 0.0848), (-0.3593, 0.8433, 0.1762), (-0.4507, 0.5851, 0.0848), (-0.4507, 0.5851, 0.1762), (-0.3593, 0.5851, 0.1762), (-0.3593, 0.5851, 0.0848), (-0.4507, 0.7518, 0.5808), (-0.4507, 0.8433, 0.5808), (-0.3593, 0.8433, 0.5808), (-0.3593, 0.7518, 0.5808)], [], [(0, 1, 3, 2), (2, 3, 7, 6), (6, 7, 5, 4), (1, 0, 8, 9), (2, 6, 4, 0), (7, 3, 13, 14), (11, 10, 9, 8), (0, 4, 11, 8), (5, 1, 9, 10), (4, 5, 10, 11), (14, 13, 12, 15), (5, 7, 14, 15), (3, 1, 12, 13), (1, 5, 15, 12)])
_uv = me_cube.uv_layers.new(name='UVMap')
_uv.uv.foreach_set('vector', [0.375, 0.0, 0.625, 0.0, 0.625, 0.25, 0.375, 0.25, 0.375, 0.25, 0.625, 0.25, 0.625, 0.5, 0.375, 0.5, 0.375, 0.5, 0.625, 0.5, 0.625, 0.75, 0.375, 0.75, 0.625, 0.0, 0.375, 0.0, 0.375, 0.0, 0.625, 0.0, 0.125, 0.5, 0.375, 0.5, 0.375, 0.75, 0.125, 0.75, 0.625, 0.5, 0.625, 0.25, 0.625, 0.25, 0.625, 0.5, 0.375, 0.75, 0.625, 0.75, 0.625, 1.0, 0.375, 1.0, 0.125, 0.75, 0.375, 0.75, 0.375, 0.75, 0.125, 0.75, 0.625, 0.75, 0.875, 0.75, 0.875, 0.75, 0.625, 0.75, 0.375, 0.75, 0.625, 0.75, 0.625, 0.75, 0.375, 0.75, 0.625, 0.5, 0.875, 0.5, 0.875, 0.75, 0.625, 0.75, 0.625, 0.75, 0.625, 0.5, 0.625, 0.5, 0.625, 0.75, 0.625, 0.25, 0.625, 0.0, 0.625, 0.0, 0.625, 0.25, 0.875, 0.75, 0.625, 0.75, 0.625, 0.75, 0.875, 0.75])
me_cube.materials.append(mat_base)
me_cube.use_remesh_fix_poles = True
me_cube.use_remesh_preserve_attributes = False
me_cube.update()
me_cube_002 = bpy.data.meshes.new('Cube.002')
me_cube_002.from_pydata([(-0.1666, -0.1666, -0.2036), (-0.1666, -0.2036, -0.1666), (-0.2036, -0.1666, -0.1666), (-0.1666, -0.1928, -0.1928), (-0.188, -0.188, -0.188), (-0.1928, -0.1928, -0.1666), (-0.1928, -0.1666, -0.1928), (-0.1666, -0.2036, 0.1666), (-0.1666, -0.1666, 0.2036), (-0.2036, -0.1666, 0.1666), (-0.1666, -0.1928, 0.1928), (-0.188, -0.188, 0.188), (-0.1928, -0.1666, 0.1928), (-0.1928, -0.1928, 0.1666), (-0.1666, 0.1666, -0.2036), (-0.2036, 0.1666, -0.1666), (-0.1666, 0.2036, -0.1666), (-0.1928, 0.1666, -0.1928), (-0.188, 0.188, -0.188), (-0.1928, 0.1928, -0.1666), (-0.1666, 0.1928, -0.1928), (-0.1666, 0.1666, 0.2036), (-0.1666, 0.2036, 0.1666), (-0.2036, 0.1666, 0.1666), (-0.1666, 0.1928, 0.1928), (-0.188, 0.188, 0.188), (-0.1928, 0.1928, 0.1666), (-0.1928, 0.1666, 0.1928), (0.1666, -0.1666, -0.2036), (0.2036, -0.1666, -0.1666), (0.1666, -0.2036, -0.1666), (0.1928, -0.1666, -0.1928), (0.188, -0.188, -0.188), (0.1928, -0.1928, -0.1666), (0.1666, -0.1928, -0.1928), (0.1666, -0.1666, 0.2036), (0.1666, -0.2036, 0.1666), (0.2036, -0.1666, 0.1666), (0.1666, -0.1928, 0.1928), (0.188, -0.188, 0.188), (0.1928, -0.1928, 0.1666), (0.1928, -0.1666, 0.1928), (0.1666, 0.1666, -0.2036), (0.1666, 0.2036, -0.1666), (0.2036, 0.1666, -0.1666), (0.1666, 0.1928, -0.1928), (0.188, 0.188, -0.188), (0.1928, 0.1928, -0.1666), (0.1928, 0.1666, -0.1928), (0.1666, 0.1666, 0.2036), (0.2036, 0.1666, 0.1666), (0.1666, 0.2036, 0.1666), (0.1928, 0.1666, 0.1928), (0.188, 0.188, 0.188), (0.1928, 0.1928, 0.1666), (0.1666, 0.1928, 0.1928), (0.04659, 0.07217, 0.1833), (0.04659, 0.1654, 0.1833), (0.02427, 0.0945, 0.2152), (0.02427, 0.143, 0.2152), (-0.04659, 0.07217, 0.1833), (-0.04659, 0.1654, 0.1833), (-0.02427, 0.0945, 0.2152), (-0.02427, 0.143, 0.2152), (0.04659, 0.1654, 0.2152), (0.04659, 0.07217, 0.2152), (-0.04659, 0.07217, 0.2152), (-0.04659, 0.1654, 0.2152), (0.02427, 0.0945, 0.2152), (0.02427, 0.143, 0.2152), (-0.02427, 0.0945, 0.2152), (-0.02427, 0.143, 0.2152), (0.005137, 0.1239, 0.2236), (0.005137, 0.1136, 0.2236), (-0.005137, 0.1136, 0.2236), (-0.005137, 0.1239, 0.2236), (0.02427, 0.143, 0.2236), (0.02427, 0.0945, 0.2236), (-0.02427, 0.0945, 0.2236), (-0.02427, 0.143, 0.2236), (0.005137, 0.1239, 0.2181), (0.005137, 0.1136, 0.2181), (-0.005137, 0.1136, 0.2181), (-0.005137, 0.1239, 0.2181), (0.005137, 0.1239, 0.2181), (0.005137, 0.1136, 0.2181), (-0.005137, 0.1136, 0.2181), (-0.005137, 0.1239, 0.2181), (0.1493, -0.0953, 0.1999), (0.1493, -0.08061, 0.1999), (0.1493, -0.0953, 0.2071), (0.1493, -0.08061, 0.2071), (-0.1493, -0.0953, 0.1999), (-0.1493, -0.08061, 0.1999), (-0.1493, -0.0953, 0.2071), (-0.1493, -0.08061, 0.2071), (0.1493, -0.0953, 0.2035), (0.1493, -0.08061, 0.2035), (0.1493, -0.08795, 0.2071), (1.221e-07, -0.1258, 0.2071), (1.138e-07, -0.1111, 0.2071), (-0.1493, -0.08795, 0.2071), (-0.1493, -0.0953, 0.2035), (-0.1493, -0.08061, 0.2035), (1.206e-07, -0.1254, 0.1999), (1.123e-07, -0.1107, 0.1999), (1.131e-07, -0.111, 0.2035), (1.214e-07, -0.1257, 0.2035), (1.181e-07, -0.1188, 0.2071), (0.1493, -0.0953, 0.2017), (0.1493, -0.08061, 0.2053), (0.1493, -0.09163, 0.2071), (0.07467, -0.1031, 0.2071), (-0.07467, -0.08839, 0.2071), (-0.1493, -0.09163, 0.2071), (-0.1493, -0.0953, 0.2053), (-0.1493, -0.08061, 0.2017), (-0.07467, -0.103, 0.1999), (0.07467, -0.08827, 0.1999), (0.1493, -0.0953, 0.2053), (0.1493, -0.08061, 0.2017), (0.1493, -0.08428, 0.2071), (-0.07467, -0.1031, 0.2071), (0.07467, -0.08839, 0.2071), (-0.1493, -0.08428, 0.2071), (-0.1493, -0.0953, 0.2017), (-0.1493, -0.08061, 0.2053), (0.07467, -0.103, 0.1999), (-0.07467, -0.08827, 0.1999), (1.127e-07, -0.1109, 0.2017), (1.134e-07, -0.111, 0.2053), (-0.07467, -0.08836, 0.2035), (0.07467, -0.08836, 0.2035), (1.21e-07, -0.1256, 0.2017), (1.217e-07, -0.1257, 0.2053), (0.07467, -0.1031, 0.2035), (-0.07467, -0.1031, 0.2035), (-0.07467, -0.09587, 0.2071), (0.07467, -0.09587, 0.2071), (1.202e-07, -0.1224, 0.2071), (1.16e-07, -0.115, 0.2071), (0.07467, -0.09216, 0.2071), (0.07467, -0.09951, 0.2071), (-0.07467, -0.09951, 0.2071), (-0.07467, -0.1031, 0.2053), (0.07467, -0.1031, 0.2053), (0.07467, -0.103, 0.2017), (0.07467, -0.08838, 0.2053), (-0.07467, -0.08838, 0.2053), (-0.07467, -0.08832, 0.2017), (0.07467, -0.08832, 0.2017), (-0.07467, -0.103, 0.2017), (-0.07467, -0.09216, 0.2071)], [], [(30, 36, 7, 1), (44, 50, 37, 29), (49, 21, 8, 35), (2, 9, 23, 15), (16, 22, 51, 43), (0, 3, 4, 6), (1, 5, 4, 3), (2, 6, 4, 5), (7, 10, 11, 13), (8, 12, 11, 10), (9, 13, 11, 12), (14, 17, 18, 20), (15, 19, 18, 17), (16, 20, 18, 19), (21, 24, 25, 27), (22, 26, 25, 24), (23, 27, 25, 26), (28, 31, 32, 34), (29, 33, 32, 31), (30, 34, 32, 33), (35, 38, 39, 41), (36, 40, 39, 38), (37, 41, 39, 40), (42, 45, 46, 48), (43, 47, 46, 45), (44, 48, 46, 47), (49, 52, 53, 55), (50, 54, 53, 52), (51, 55, 53, 54), (14, 0, 6, 17), (17, 6, 2, 15), (1, 7, 13, 5), (5, 13, 9, 2), (8, 21, 27, 12), (12, 27, 23, 9), (22, 16, 19, 26), (26, 19, 15, 23), (42, 14, 20, 45), (45, 20, 16, 43), (21, 49, 55, 24), (24, 55, 51, 22), (50, 44, 47, 54), (54, 47, 43, 51), (28, 42, 48, 31), (31, 48, 44, 29), (49, 35, 41, 52), (52, 41, 37, 50), (36, 30, 33, 40), (40, 33, 29, 37), (0, 28, 34, 3), (3, 34, 30, 1), (35, 8, 10, 38), (38, 10, 7, 36), (14, 42, 28, 0), (56, 57, 64, 65), (66, 67, 61, 60), (65, 66, 60, 56), (67, 64, 57, 61), (59, 58, 65, 64), (58, 62, 66, 65), (63, 59, 64, 67), (62, 63, 67, 66), (68, 69, 76, 77), (72, 75, 83, 80), (71, 70, 78, 79), (70, 68, 77, 78), (69, 71, 79, 76), (72, 73, 77, 76), (73, 74, 78, 77), (75, 72, 76, 79), (74, 75, 79, 78), (73, 72, 80, 81), (75, 74, 82, 83), (74, 73, 81, 82), (85, 84, 87, 86), (121, 110, 91), (152, 113, 95, 124), (114, 101, 102, 115), (127, 118, 89, 88), (151, 125, 92, 117), (150, 120, 89, 118), (149, 129, 105, 128), (148, 130, 106, 131), (147, 110, 97, 132), (146, 133, 104, 127), (145, 134, 107, 135), (144, 115, 102, 136), (117, 128, 105, 104), (102, 101, 103), (124, 95, 126), (125, 102, 103, 116), (143, 137, 101, 114), (142, 138, 108, 139), (141, 123, 100, 140), (96, 97, 98), (119, 111, 90), (109, 120, 97, 96), (88, 89, 120, 109), (96, 98, 111, 119), (138, 141, 140, 108), (98, 121, 141, 138), (121, 91, 123, 141), (112, 142, 139, 99), (90, 111, 142, 112), (111, 98, 138, 142), (122, 143, 114, 94), (99, 139, 143, 122), (139, 108, 137, 143), (92, 125, 116, 93), (101, 124, 126, 103), (92, 93, 128, 117), (134, 144, 136, 107), (99, 122, 144, 134), (122, 94, 115, 144), (119, 145, 135, 96), (90, 112, 145, 119), (112, 99, 134, 145), (109, 146, 127, 88), (96, 135, 146, 109), (135, 107, 133, 146), (130, 147, 132, 106), (100, 123, 147, 130), (123, 91, 110, 147), (126, 148, 131, 103), (95, 113, 148, 126), (113, 100, 130, 148), (116, 149, 128, 93), (103, 131, 149, 116), (131, 106, 129, 149), (129, 150, 118, 105), (106, 132, 150, 129), (132, 97, 120, 150), (133, 151, 117, 104), (107, 136, 151, 133), (136, 102, 125, 151), (104, 105, 118, 127), (94, 114, 115), (137, 152, 124, 101), (108, 140, 152, 137), (140, 100, 113, 152), (98, 97, 110, 121)])
me_cube_002.polygons.foreach_set('use_smooth', [1, 1, 1, 1, 1, 1, 1, 1, 1, 1, 1, 1, 1, 1, 1, 1, 1, 1, 1, 1, 1, 1, 1, 1, 1, 1, 1, 1, 1, 1, 1, 1, 1, 1, 1, 1, 1, 1, 1, 1, 1, 1, 1, 1, 1, 1, 1, 1, 1, 1, 1, 1, 1, 1, 0, 0, 0, 0, 0, 0, 0, 0, 0, 0, 0, 0, 0, 0, 0, 0, 0, 0, 0, 0, 0, 0, 0, 0, 0, 0, 0, 0, 0, 0, 0, 0, 0, 0, 0, 0, 0, 0, 0, 0, 0, 0, 0, 0, 0, 0, 0, 0, 0, 0, 0, 0, 0, 0, 0, 0, 0, 0, 0, 0, 0, 0, 0, 0, 0, 0, 0, 0, 0, 0, 0, 0, 0, 0, 0, 0, 0, 0, 0, 0, 0, 0, 0, 0, 0, 0, 0])
me_cube_002.polygons.foreach_set('material_index', [0, 0, 0, 0, 0, 0, 0, 0, 0, 0, 0, 0, 0, 0, 0, 0, 0, 0, 0, 0, 0, 0, 0, 0, 0, 0, 0, 0, 0, 0, 0, 0, 0, 0, 0, 0, 0, 0, 0, 0, 0, 0, 0, 0, 0, 0, 0, 0, 0, 0, 0, 0, 0, 0, 1, 1, 1, 1, 1, 1, 1, 1, 2, 2, 2, 2, 2, 2, 2, 2, 2, 2, 2, 2, 3, 4, 4, 4, 4, 4, 4, 4, 4, 4, 4, 4, 4, 4, 4, 4, 4, 4, 4, 4, 4, 4, 4, 4, 4, 4, 4, 4, 4, 4, 4, 4, 4, 4, 4, 4, 4, 4, 4, 4, 4, 4, 4, 4, 4, 4, 4, 4, 4, 4, 4, 4, 4, 4, 4, 4, 4, 4, 4, 4, 4, 4, 4, 4, 4, 4, 4])
_uv = me_cube_002.uv_layers.new(name='UVMap')
_uv.uv.foreach_set('vector', [0.3977, 0.7727, 0.6023, 0.7727, 0.6023, 0.9773, 0.3977, 0.9773, 0.3977, 0.5227, 0.6023, 0.5227, 0.6023, 0.7273, 0.3977, 0.7273, 0.6477, 0.5227, 0.8523, 0.5227, 0.8523, 0.7273, 0.6477, 0.7273, 0.3977, 0.02271, 0.6023, 0.02271, 0.6023, 0.2273, 0.3977, 0.2273, 0.3977, 0.2727, 0.6023, 0.2727, 0.6023, 0.4773, 0.3977, 0.4773, 0.1477, 0.7273, 0.1477, 0.75, 0.1346, 0.75, 0.125, 0.7273, 0.3977, 0.9773, 0.3977, 1.0, 0.3846, 1.0, 0.375, 0.9773, 0.3977, 0.02271, 0.375, 0.02271, 0.375, 0.009596, 0.3977, 0.0, 0.6023, 0.9773, 0.625, 0.9773, 0.625, 0.9904, 0.6023, 1.0, 0.8523, 0.7273, 0.875, 0.7273, 0.875, 0.7404, 0.8523, 0.75, 0.6023, 0.02271, 0.6023, 0.0, 0.6154, 0.0, 0.625, 0.02271, 0.1477, 0.5227, 0.125, 0.5227, 0.125, 0.5096, 0.1477, 0.5, 0.3977, 0.2273, 0.3977, 0.25, 0.3846, 0.25, 0.375, 0.2273, 0.3977, 0.2727, 0.375, 0.2727, 0.375, 0.2596, 0.3977, 0.25, 0.8523, 0.5227, 0.8523, 0.5, 0.8654, 0.5, 0.875, 0.5227, 0.6023, 0.2727, 0.6023, 0.25, 0.6154, 0.25, 0.625, 0.2727, 0.6023, 0.2273, 0.625, 0.2273, 0.625, 0.2404, 0.6023, 0.25, 0.3523, 0.7273, 0.375, 0.7273, 0.3782, 0.75, 0.3523, 0.75, 0.3977, 0.7273, 0.3977, 0.75, 0.3782, 0.75, 0.375, 0.7273, 0.3977, 0.7727, 0.375, 0.7727, 0.3782, 0.75, 0.3977, 0.75, 0.6477, 0.7273, 0.6477, 0.75, 0.625, 0.7468, 0.625, 0.7273, 0.6023, 0.7727, 0.6023, 0.75, 0.625, 0.7468, 0.625, 0.7727, 0.6023, 0.7273, 0.625, 0.7273, 0.625, 0.7468, 0.6023, 0.75, 0.3523, 0.5227, 0.3523, 0.5, 0.375, 0.5032, 0.375, 0.5227, 0.3977, 0.4773, 0.3977, 0.5, 0.375, 0.5032, 0.375, 0.4773, 0.3977, 0.5227, 0.375, 0.5227, 0.375, 0.5032, 0.3977, 0.5, 0.6477, 0.5227, 0.625, 0.5227, 0.6218, 0.5, 0.6477, 0.5, 0.6023, 0.5227, 0.6023, 0.5, 0.6218, 0.5, 0.625, 0.5227, 0.6023, 0.4773, 0.625, 0.4773, 0.6218, 0.5, 0.6023, 0.5, 0.1477, 0.5227, 0.1477, 0.7273, 0.125, 0.7273, 0.125, 0.5227, 0.375, 0.2273, 0.375, 0.02271, 0.3977, 0.02271, 0.3977, 0.2273, 0.3977, 0.9773, 0.6023, 0.9773, 0.6023, 1.0, 0.3977, 1.0, 0.3977, 0.0, 0.6023, 0.0, 0.6023, 0.02271, 0.3977, 0.02271, 0.8523, 0.7273, 0.8523, 0.5227, 0.875, 0.5227, 0.875, 0.7273, 0.625, 0.02271, 0.625, 0.2273, 0.6023, 0.2273, 0.6023, 0.02271, 0.6023, 0.2727, 0.3977, 0.2727, 0.3977, 0.25, 0.6023, 0.25, 0.6023, 0.25, 0.3977, 0.25, 0.3977, 0.2273, 0.6023, 0.2273, 0.3523, 0.5227, 0.1477, 0.5227, 0.1477, 0.5, 0.3523, 0.5, 0.375, 0.4773, 0.375, 0.2727, 0.3977, 0.2727, 0.3977, 0.4773, 0.8523, 0.5227, 0.6477, 0.5227, 0.6477, 0.5, 0.8523, 0.5, 0.625, 0.2727, 0.625, 0.4773, 0.6023, 0.4773, 0.6023, 0.2727, 0.6023, 0.5227, 0.3977, 0.5227, 0.3977, 0.5, 0.6023, 0.5, 0.6023, 0.5, 0.3977, 0.5, 0.3977, 0.4773, 0.6023, 0.4773, 0.3523, 0.7273, 0.3523, 0.5227, 0.375, 0.5227, 0.375, 0.7273, 0.375, 0.7273, 0.375, 0.5227, 0.3977, 0.5227, 0.3977, 0.7273, 0.6477, 0.5227, 0.6477, 0.7273, 0.625, 0.7273, 0.625, 0.5227, 0.625, 0.5227, 0.625, 0.7273, 0.6023, 0.7273, 0.6023, 0.5227, 0.6023, 0.7727, 0.3977, 0.7727, 0.3977, 0.75, 0.6023, 0.75, 0.6023, 0.75, 0.3977, 0.75, 0.3977, 0.7273, 0.6023, 0.7273, 0.1477, 0.7273, 0.3523, 0.7273, 0.3523, 0.75, 0.1477, 0.75, 0.375, 0.9773, 0.375, 0.7727, 0.3977, 0.7727, 0.3977, 0.9773, 0.6477, 0.7273, 0.8523, 0.7273, 0.8523, 0.75, 0.6477, 0.75, 0.625, 0.7727, 0.625, 0.9773, 0.6023, 0.9773, 0.6023, 0.7727, 0.1477, 0.5227, 0.3523, 0.5227, 0.3523, 0.7273, 0.1477, 0.7273, 0.375, 0.0, 0.625, 0.0, 0.625, 0.25, 0.375, 0.25, 0.375, 0.5, 0.625, 0.5, 0.625, 0.75, 0.375, 0.75, 0.125, 0.5, 0.375, 0.5, 0.375, 0.75, 0.125, 0.75, 0.625, 0.5, 0.875, 0.5, 0.875, 0.75, 0.625, 0.75, 0.5651, 0.3099, 0.4349, 0.3099, 0.375, 0.25, 0.625, 0.25, 0.4349, 0.3099, 0.4349, 0.4401, 0.375, 0.5, 0.375, 0.25, 0.5651, 0.4401, 0.5651, 0.3099, 0.625, 0.25, 0.625, 0.5, 0.4349, 0.4401, 0.5651, 0.4401, 0.625, 0.5, 0.375, 0.5, 0.4349, 0.3099, 0.5651, 0.3099, 0.5651, 0.3099, 0.4349, 0.3099, 0.5138, 0.3612, 0.5138, 0.3888, 0.5138, 0.3888, 0.5138, 0.3612, 0.5651, 0.4401, 0.4349, 0.4401, 0.4349, 0.4401, 0.5651, 0.4401, 0.4349, 0.4401, 0.4349, 0.3099, 0.4349, 0.3099, 0.4349, 0.4401, 0.5651, 0.3099, 0.5651, 0.4401, 0.5651, 0.4401, 0.5651, 0.3099, 0.5138, 0.3612, 0.4862, 0.3612, 0.4349, 0.3099, 0.5651, 0.3099, 0.4862, 0.3612, 0.4862, 0.3888, 0.4349, 0.4401, 0.4349, 0.3099, 0.5138, 0.3888, 0.5138, 0.3612, 0.5651, 0.3099, 0.5651, 0.4401, 0.4862, 0.3888, 0.5138, 0.3888, 0.5651, 0.4401, 0.4349, 0.4401, 0.4862, 0.3612, 0.5138, 0.3612, 0.5138, 0.3612, 0.4862, 0.3612, 0.5138, 0.3888, 0.4862, 0.3888, 0.4862, 0.3888, 0.5138, 0.3888, 0.4862, 0.3888, 0.4862, 0.3612, 0.4862, 0.3612, 0.4862, 0.3888, 0.4862, 0.3612, 0.5138, 0.3612, 0.5138, 0.3888, 0.4862, 0.3888, 0.5625, 0.25, 0.625, 0.1875, 0.625, 0.25, 0.5625, 0.4375, 0.625, 0.4375, 0.625, 0.5, 0.5625, 0.5, 0.4375, 0.5, 0.5, 0.5, 0.375, 0.625, 0.375, 0.5625, 0.375, 0.9375, 0.625, 0.9375, 0.625, 1.0, 0.375, 1.0, 0.3125, 0.6875, 0.375, 0.6875, 0.375, 0.75, 0.3125, 0.75, 0.8125, 0.6875, 0.875, 0.6875, 0.875, 0.75, 0.8125, 0.75, 0.6875, 0.6875, 0.75, 0.6875, 0.75, 0.75, 0.6875, 0.75, 0.6875, 0.5625, 0.75, 0.5625, 0.75, 0.625, 0.6875, 0.625, 0.8125, 0.5625, 0.875, 0.5625, 0.875, 0.625, 0.8125, 0.625, 0.1875, 0.6875, 0.25, 0.6875, 0.25, 0.75, 0.1875, 0.75, 0.1875, 0.5625, 0.25, 0.5625, 0.25, 0.625, 0.1875, 0.625, 0.3125, 0.5625, 0.375, 0.5625, 0.375, 0.625, 0.3125, 0.625, 0.375, 0.8125, 0.625, 0.8125, 0.625, 0.875, 0.375, 0.875, 0.375, 0.625, 0.5, 0.5, 0.625, 0.625, 0.5625, 0.5, 0.625, 0.5, 0.625, 0.5625, 0.375, 0.6875, 0.375, 0.625, 0.625, 0.625, 0.625, 0.6875, 0.4375, 0.4375, 0.5, 0.4375, 0.5, 0.5, 0.4375, 0.5, 0.4375, 0.3125, 0.5, 0.3125, 0.5, 0.375, 0.4375, 0.375, 0.5625, 0.3125, 0.625, 0.3125, 0.625, 0.375, 0.5625, 0.375, 0.375, 0.125, 0.625, 0.125, 0.5, 0.25, 0.375, 0.1875, 0.4375, 0.25, 0.375, 0.25, 0.375, 0.0625, 0.625, 0.0625, 0.625, 0.125, 0.375, 0.125, 0.375, 0.0, 0.625, 0.0, 0.625, 0.0625, 0.375, 0.0625, 0.375, 0.125, 0.5, 0.25, 0.4375, 0.25, 0.375, 0.1875, 0.5, 0.3125, 0.5625, 0.3125, 0.5625, 0.375, 0.5, 0.375, 0.5, 0.25, 0.5625, 0.25, 0.5625, 0.3125, 0.5, 0.3125, 0.5625, 0.25, 0.625, 0.25, 0.625, 0.3125, 0.5625, 0.3125, 0.375, 0.3125, 0.4375, 0.3125, 0.4375, 0.375, 0.375, 0.375, 0.375, 0.25, 0.4375, 0.25, 0.4375, 0.3125, 0.375, 0.3125, 0.4375, 0.25, 0.5, 0.25, 0.5, 0.3125, 0.4375, 0.3125, 0.375, 0.4375, 0.4375, 0.4375, 0.4375, 0.5, 0.375, 0.5, 0.375, 0.375, 0.4375, 0.375, 0.4375, 0.4375, 0.375, 0.4375, 0.4375, 0.375, 0.5, 0.375, 0.5, 0.4375, 0.4375, 0.4375, 0.375, 0.75, 0.375, 0.6875, 0.625, 0.6875, 0.625, 0.75, 0.5, 0.5, 0.5625, 0.5, 0.625, 0.5625, 0.625, 0.625, 0.375, 0.75, 0.625, 0.75, 0.625, 0.8125, 0.375, 0.8125, 0.25, 0.5625, 0.3125, 0.5625, 0.3125, 0.625, 0.25, 0.625, 0.25, 0.5, 0.3125, 0.5, 0.3125, 0.5625, 0.25, 0.5625, 0.3125, 0.5, 0.375, 0.5, 0.375, 0.5625, 0.3125, 0.5625, 0.125, 0.5625, 0.1875, 0.5625, 0.1875, 0.625, 0.125, 0.625, 0.125, 0.5, 0.1875, 0.5, 0.1875, 0.5625, 0.125, 0.5625, 0.1875, 0.5, 0.25, 0.5, 0.25, 0.5625, 0.1875, 0.5625, 0.125, 0.6875, 0.1875, 0.6875, 0.1875, 0.75, 0.125, 0.75, 0.125, 0.625, 0.1875, 0.625, 0.1875, 0.6875, 0.125, 0.6875, 0.1875, 0.625, 0.25, 0.625, 0.25, 0.6875, 0.1875, 0.6875, 0.75, 0.5625, 0.8125, 0.5625, 0.8125, 0.625, 0.75, 0.625, 0.75, 0.5, 0.8125, 0.5, 0.8125, 0.5625, 0.75, 0.5625, 0.8125, 0.5, 0.875, 0.5, 0.875, 0.5625, 0.8125, 0.5625, 0.625, 0.5625, 0.6875, 0.5625, 0.6875, 0.625, 0.625, 0.625, 0.625, 0.5, 0.6875, 0.5, 0.6875, 0.5625, 0.625, 0.5625, 0.6875, 0.5, 0.75, 0.5, 0.75, 0.5625, 0.6875, 0.5625, 0.625, 0.6875, 0.6875, 0.6875, 0.6875, 0.75, 0.625, 0.75, 0.625, 0.625, 0.6875, 0.625, 0.6875, 0.6875, 0.625, 0.6875, 0.6875, 0.625, 0.75, 0.625, 0.75, 0.6875, 0.6875, 0.6875, 0.75, 0.6875, 0.8125, 0.6875, 0.8125, 0.75, 0.75, 0.75, 0.75, 0.625, 0.8125, 0.625, 0.8125, 0.6875, 0.75, 0.6875, 0.8125, 0.625, 0.875, 0.625, 0.875, 0.6875, 0.8125, 0.6875, 0.25, 0.6875, 0.3125, 0.6875, 0.3125, 0.75, 0.25, 0.75, 0.25, 0.625, 0.3125, 0.625, 0.3125, 0.6875, 0.25, 0.6875, 0.3125, 0.625, 0.375, 0.625, 0.375, 0.6875, 0.3125, 0.6875, 0.375, 0.875, 0.625, 0.875, 0.625, 0.9375, 0.375, 0.9375, 0.375, 0.5, 0.4375, 0.5, 0.375, 0.5625, 0.5, 0.4375, 0.5625, 0.4375, 0.5625, 0.5, 0.5, 0.5, 0.5, 0.375, 0.5625, 0.375, 0.5625, 0.4375, 0.5, 0.4375, 0.5625, 0.375, 0.625, 0.375, 0.625, 0.4375, 0.5625, 0.4375, 0.5, 0.25, 0.625, 0.125, 0.625, 0.1875, 0.5625, 0.25])
me_cube_002.materials.append(mat_head)
me_cube_002.materials.append(mat_outereye)
me_cube_002.materials.append(mat_innereye)
me_cube_002.materials.append(mat_pupil)
me_cube_002.materials.append(mat_mouth)
me_cube_002.use_remesh_fix_poles = True
me_cube_002.use_remesh_preserve_attributes = False
me_cube_002.update()

# ---- objects
ob_barrel = bpy.data.objects.new('Barrel', me_cylinder)
ob_support = bpy.data.objects.new('Support', me_cube_001)
ob_pipe = bpy.data.objects.new('Pipe', me_cube)
ob_head = bpy.data.objects.new('Head', me_cube_002)

# ---- transforms, parenting, visibility, modifiers, constraints
ob_barrel.location = (-0.405, 1.206e-08, 0.1305)
_m = ob_barrel.modifiers.new('Auto Smooth', 'NODES')
_m.node_group = ng_auto_smooth
_gi = [s.identifier for s in ng_auto_smooth.interface.items_tree if s.item_type == 'SOCKET' and s.in_out == 'INPUT']
_m[_gi[1]] = 0.5236  # Angle
ob_support.location = (-0.405, 1.206e-08, 0.1305)
ob_pipe.location = (0.0, 0.0, 0.0)
ob_head.location = (-0.405, 0.7976, 1.023)

# ---- collection membership
col_collection.objects.link(ob_barrel)
col_collection.objects.link(ob_support)
col_collection.objects.link(ob_pipe)
col_collection.objects.link(ob_head)

# ---- scene / render settings (as saved in the file)
scene.frame_start = 1; scene.frame_end = 250; scene.frame_set(1)
scene.render.engine = 'BLENDER_EEVEE_NEXT'
scene.cycles.use_denoising = False
scene.cycles.samples = 128
scene.cycles.sampling_pattern = 'TABULATED_SOBOL'
scene.cycles.use_adaptive_sampling = False
scene.cycles.use_light_tree = False
scene.view_settings.view_transform = 'Filmic'
bpy.context.view_layer.update()

# ---- added for rendering (the .blend has no active camera and no usable light): camera, sun
cam_auto = bpy.data.cameras.new('AutoCamera')
cam_auto.lens = 50.0
cam_auto.sensor_width = 36.0
cam_auto.clip_end = 1000.0
ob_auto_camera = bpy.data.objects.new('AutoCamera', cam_auto)
scene.collection.objects.link(ob_auto_camera)
ob_auto_camera.location = (1.88287, -2.58267, 2.3785)
ob_auto_camera.rotation_euler = (1.09748, -7.21219e-08, 0.694738)
scene.camera = ob_auto_camera
light_auto_sun = bpy.data.lights.new('AutoSun', 'SUN')
light_auto_sun.energy = 3.0
light_auto_sun.angle = 0.0523599
ob_auto_sun = bpy.data.objects.new('AutoSun', light_auto_sun)
scene.collection.objects.link(ob_auto_sun)
ob_auto_sun.rotation_euler = (0.872665, 0.174533, 0.523599)
bpy.context.view_layer.update()
